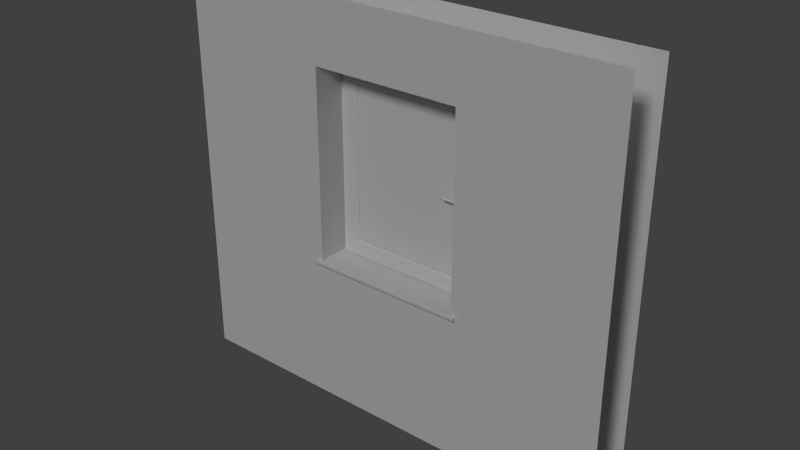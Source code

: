 # Source: Window_Component_BI_Weight_Paint.blend  (saved by Blender 2.74.0; exported with 4.5.12 LTS)
import bpy
from mathutils import Matrix  # noqa: F401  (used for matrix-valued properties, if any)

bpy.ops.wm.read_factory_settings(use_empty=True)
scene = bpy.context.scene
scene.name = 'Scene'

# ---- collections
col_collection_1 = bpy.data.collections.new('Collection 1'); scene.collection.children.link(col_collection_1)

# ---- materials (node trees are filled in below, after node groups)
mat_material_008 = bpy.data.materials.new('Material.008')
mat_material_008.alpha_threshold = 0.0
mat_material_008.use_transparent_shadow = False
mat_material_008.roughness = 0.5
mat_material_008.specular_intensity = 0.0
mat_material_008.line_color = (0.0, 0.0, 0.0, 1.0)
mat_window = bpy.data.materials.new('window')
mat_window.alpha_threshold = 0.0
mat_window.use_transparent_shadow = False
mat_window.roughness = 0.5
mat_window.specular_intensity = 0.2974
mat_window.line_color = (0.0, 0.0, 0.0, 1.0)
mat_window_g2 = bpy.data.materials.new('window.g2')
mat_window_g2.alpha_threshold = 0.0
mat_window_g2.use_transparent_shadow = False
mat_window_g2.roughness = 0.5
mat_window_g2.specular_intensity = 0.2974
mat_window_g2.line_color = (0.0, 0.0, 0.0, 1.0)
mat_window_3 = bpy.data.materials.new('window_3')
mat_window_3.alpha_threshold = 0.0
mat_window_3.use_transparent_shadow = False
mat_window_3.roughness = 0.5
mat_window_3.specular_intensity = 0.04902
mat_window_3.line_color = (0.0, 0.0, 0.0, 1.0)
mat_window_g = bpy.data.materials.new('window_g')
mat_window_g.alpha_threshold = 0.0
mat_window_g.use_transparent_shadow = False
mat_window_g.roughness = 0.5
mat_window_g.specular_intensity = 0.2974
mat_window_g.line_color = (0.0, 0.0, 0.0, 0.03268)

# ---- material node trees

# ---- world
world_world = bpy.data.worlds.new('World'); scene.world = world_world
world_world.color = (0.05088, 0.05088, 0.05088)
world_world.use_sun_shadow = False
world_world.sun_shadow_jitter_overblur = 0.0
world_world.cycles.sampling_method = 'MANUAL'
world_world.cycles.sample_map_resolution = 256

# ---- lights
light_hemi = bpy.data.lights.new('Hemi', 'SUN')
light_hemi.transmission_factor = 0.0
light_hemi.angle = 0.1993
light_hemi.energy = 1.0
light_hemi.shadow_buffer_clip_start = 0.5
light_hemi.shadow_soft_size = 0.1
light_hemi.shadow_cascade_max_distance = 1000.0
light_hemi.cycles.use_multiple_importance_sampling = False

# ---- meshes
me_plane_010 = bpy.data.meshes.new('Plane.010')
me_plane_010.from_pydata([(-0.4673, 0.11, 0.9), (-0.4673, 0.11, 2.1), (0.4673, 0.11, 0.9), (0.4673, 0.11, 2.1), (-0.4673, 0.15, 0.9), (-0.4673, 0.15, 2.1), (0.4673, 0.15, 0.9), (0.4673, 0.15, 2.1), (0.4673, 0.05, 0.9), (-0.4673, 0.05, 0.9), (-0.4673, 0.05, 2.1), (0.4673, 0.05, 2.1), (0.4673, -0.15, 0.9), (-0.4673, -0.15, 0.9), (-0.4673, -0.15, 2.1), (0.4673, -0.15, 2.1), (1.402, -0.15, 2.5), (1.402, -0.15, 0.0), (-1.402, -0.15, 0.0), (-1.402, -0.15, 2.5), (-1.402, 0.15, 0.0), (1.402, 0.15, 0.0), (-1.402, 0.15, 2.5), (1.402, 0.15, 2.5)], [], [(1, 5, 7, 3), (3, 7, 6, 2), (0, 2, 6, 4), (1, 0, 4, 5), (8, 9, 13, 12), (8, 12, 15, 11), (9, 10, 14, 13), (11, 15, 14, 10), (16, 19, 14, 15), (17, 12, 13, 18), (4, 6, 21, 20), (5, 22, 23, 7), (17, 16, 15, 12), (6, 7, 23, 21), (4, 20, 22, 5), (18, 13, 14, 19)])
me_plane_010.materials.append(mat_material_008)
me_plane_010.use_remesh_preserve_volume = False
me_plane_010.use_remesh_preserve_attributes = False
me_plane_010.use_mirror_vertex_groups = False
me_plane_010.use_paint_bone_selection = False
me_plane_010.use_paint_mask = True
me_plane_010.update()
me_plane_001 = bpy.data.meshes.new('Plane.001')
me_plane_001.from_pydata([(0.4953, -0.14, -0.6022), (-0.4953, -0.14, -0.6022), (0.4953, -0.14, -0.5778), (-0.4953, -0.14, -0.5778), (-0.4042, 0.08, 0.539), (-0.4038, 0.1315, 0.5387), (-0.3842, 0.1315, -0.5147), (0.4673, 0.08, -0.5978), (-0.3842, 0.1315, 0.519), (-0.3842, 0.14, -0.5147), (-0.3842, 0.14, 0.519), (0.4042, 0.08, 0.539), (0.4042, 0.08, -0.5347), (-0.4042, 0.08, -0.5347), (-0.4038, 0.1315, -0.5344), (0.3842, 0.14, -0.5147), (-0.4673, 0.08, -0.5978), (-0.4673, 0.08, 0.6022), (0.3842, 0.1315, 0.519), (0.3842, 0.1315, -0.5147), (-0.4673, 0.14, -0.5978), (-0.4673, 0.14, 0.6022), (0.3842, 0.14, 0.519), (0.4038, 0.1315, -0.5344), (0.4673, 0.08, 0.6022), (0.4673, 0.14, -0.5978), (0.4038, 0.1315, 0.5387), (0.4673, 0.14, 0.6022), (-0.4245, 0.08025, -0.5367), (-0.4245, 0.08025, -0.5488), (-0.4245, 0.07161, -0.5503), (-0.4245, 0.0679, -0.5488), (-0.4245, 0.06561, -0.5451), (-0.4245, 0.06561, -0.5404), (-0.4245, 0.0679, -0.5367), (-0.4245, 0.07161, -0.5353), (-0.4358, 0.08025, -0.5367), (-0.4358, 0.08025, -0.5488), (-0.4358, 0.07161, -0.5503), (-0.4358, 0.0679, -0.5488), (-0.4358, 0.06561, -0.5451), (-0.4358, 0.06561, -0.5404), (-0.4358, 0.0679, -0.5367), (-0.4358, 0.07161, -0.5353), (-0.4263, 0.06561, -0.5404), (-0.434, 0.06561, -0.5404), (-0.434, 0.06561, -0.5451), (-0.4263, 0.06561, -0.5451), (-0.4263, 0.0679, -0.5367), (-0.434, 0.0679, -0.5367), (-0.4263, 0.07161, -0.5353), (-0.434, 0.07161, -0.5353), (-0.4263, 0.08025, -0.5488), (-0.434, 0.08025, -0.5488), (-0.4263, 0.07161, -0.5503), (-0.434, 0.07161, -0.5503), (-0.434, 0.08025, -0.5367), (-0.4263, 0.08025, -0.5367), (-0.4263, 0.0679, -0.5488), (-0.434, 0.0679, -0.5488), (-0.4263, 0.08025, -0.5404), (-0.434, 0.08025, -0.5404), (-0.4263, 0.07293, -0.5404), (-0.434, 0.07293, -0.5404), (-0.4285, 0.06568, 0.5592), (-0.4374, 0.06996, 0.5572), (-0.4313, 0.06568, 0.5592), (-0.4336, 0.06731, 0.5592), (-0.4344, 0.06996, 0.5592), (-0.4374, 0.06996, 0.4875), (-0.4323, 0.06282, 0.4875), (-0.436, 0.06555, 0.5572), (-0.436, 0.06555, 0.4875), (-0.4326, 0.06182, 0.5562), (-0.4326, 0.06182, 0.5379), (-0.4273, 0.06182, 0.5562), (-0.4276, 0.06282, 0.4875), (-0.4273, 0.06182, 0.5379), (-0.4239, 0.06555, 0.5572), (-0.4224, 0.06996, 0.5572), (-0.423, 0.07498, 0.5562), (-0.423, 0.07498, 0.5379), (-0.4276, 0.07709, 0.5572), (-0.4273, 0.07809, 0.4865), (-0.4323, 0.07709, 0.5572), (-0.4369, 0.07498, 0.5562), (-0.4369, 0.07498, 0.5379), (-0.4369, 0.06493, 0.5379), (-0.4374, 0.06996, 0.5369), (-0.4239, 0.07436, 0.4875), (-0.4276, 0.07709, 0.5369), (-0.436, 0.07436, 0.4875), (-0.4263, 0.06731, 0.5592), (-0.4254, 0.06996, 0.5592), (-0.4263, 0.0726, 0.5592), (-0.4285, 0.07424, 0.5592), (-0.4313, 0.07424, 0.5592), (-0.4336, 0.0726, 0.5592), (-0.4285, 0.06996, 0.5592), (-0.4313, 0.06996, 0.5592), (-0.4336, 0.0726, 0.4652), (-0.4313, 0.07424, 0.4652), (-0.4285, 0.07424, 0.4652), (-0.4263, 0.0726, 0.4652), (-0.4254, 0.06996, 0.4652), (-0.4263, 0.06731, 0.4652), (-0.436, 0.07436, 0.4672), (-0.4323, 0.07709, 0.4672), (-0.4276, 0.07709, 0.4672), (-0.4239, 0.07436, 0.4672), (-0.4224, 0.06996, 0.4672), (-0.4239, 0.06555, 0.4672), (-0.4276, 0.06282, 0.4672), (-0.4323, 0.06282, 0.4672), (-0.436, 0.06555, 0.4672), (-0.4344, 0.06996, 0.4652), (-0.4336, 0.06731, 0.4652), (-0.4313, 0.06568, 0.4652), (-0.4374, 0.06996, 0.4672), (-0.4285, 0.06568, 0.4652), (-0.4285, 0.06996, 0.4652), (-0.4313, 0.06996, 0.4652), (-0.4385, 0.06996, 0.4865), (-0.4369, 0.06493, 0.4865), (-0.4369, 0.06493, 0.5562), (-0.4385, 0.06996, 0.5562), (-0.4323, 0.06282, 0.5572), (-0.4276, 0.06282, 0.5369), (-0.4323, 0.06282, 0.5369), (-0.4276, 0.06282, 0.5572), (-0.423, 0.06493, 0.5562), (-0.4214, 0.06996, 0.5562), (-0.4239, 0.07436, 0.5572), (-0.4273, 0.07809, 0.5562), (-0.4326, 0.07809, 0.5562), (-0.436, 0.07436, 0.5572), (-0.436, 0.07436, 0.5369), (-0.4385, 0.06996, 0.5379), (-0.4214, 0.06996, 0.4865), (-0.423, 0.06493, 0.4865), (-0.4214, 0.06996, 0.5379), (-0.423, 0.06493, 0.5379), (-0.423, 0.07498, 0.4865), (-0.4326, 0.07809, 0.5379), (-0.4273, 0.07809, 0.5379), (-0.4326, 0.07809, 0.4865), (-0.4369, 0.07498, 0.4865), (-0.4273, 0.07809, 0.4682), (-0.423, 0.07498, 0.4682), (-0.4214, 0.06996, 0.4682), (-0.423, 0.06493, 0.4682), (-0.4273, 0.06182, 0.4682), (-0.4326, 0.06182, 0.4682), (-0.4369, 0.06493, 0.4682), (-0.4385, 0.06996, 0.4682), (-0.4326, 0.07809, 0.4682), (-0.4369, 0.07498, 0.4682), (-0.4273, 0.06182, 0.4865), (-0.4326, 0.06182, 0.4865), (-0.436, 0.06555, 0.5369), (-0.4239, 0.07436, 0.5369), (-0.4276, 0.07709, 0.4875), (-0.4224, 0.06996, 0.4875), (-0.4239, 0.06555, 0.4875), (-0.4224, 0.06996, 0.5369), (-0.4239, 0.06555, 0.5369), (-0.4323, 0.07709, 0.5369), (-0.4323, 0.07709, 0.4875), (-0.4394, 0.08013, 0.5589), (-0.4394, 0.08013, 0.4654), (-0.4394, 0.07809, 0.5375), (-0.4394, 0.07809, 0.4868), (-0.4223, 0.07809, 0.5375), (-0.4223, 0.07809, 0.4868), (-0.4223, 0.08013, 0.5589), (-0.4223, 0.08013, 0.4654), (-0.4223, 0.07491, 0.5589), (-0.4394, 0.07491, 0.5589), (-0.4223, 0.07491, 0.4654), (-0.4394, 0.07491, 0.4654), (-0.4394, 0.07491, 0.5375), (-0.4394, 0.07491, 0.4868), (-0.4223, 0.07491, 0.5375), (-0.4223, 0.07491, 0.4868), (-0.4953, -0.12, -0.6022), (0.4953, -0.12, -0.6022), (-0.4953, -0.12, -0.5778), (0.4953, -0.12, -0.5778), (0.4673, 0.08, -0.5778), (-0.4673, 0.08, -0.5778), (-0.4673, -0.12, -0.5778), (0.4673, -0.14, -0.6022), (-0.4673, -0.14, -0.6022), (-0.4673, -0.14, -0.5778), (0.4673, -0.14, -0.5778), (0.4673, -0.12, -0.6022), (-0.4673, -0.12, -0.6022), (0.4673, -0.12, -0.5778)], [], [(196, 192, 1, 184), (185, 187, 2, 0), (197, 194, 2, 187), (193, 3, 1, 192), (13, 14, 5, 4), (5, 8, 18, 26), (14, 6, 8, 5), (4, 5, 26, 11), (6, 9, 10, 8), (12, 23, 14, 13), (19, 18, 22, 15), (8, 10, 22, 18), (9, 20, 21, 10), (23, 26, 18, 19), (12, 11, 26, 23), (19, 15, 9, 6), (12, 7, 24, 11), (13, 4, 17, 16), (15, 22, 27, 25), (15, 25, 20, 9), (11, 24, 17, 4), (10, 21, 27, 22), (23, 19, 6, 14), (46, 45, 41, 40), (45, 49, 42, 41), (49, 51, 43, 42), (53, 55, 38, 37), (55, 59, 39, 38), (51, 56, 36, 43), (59, 46, 40, 39), (36, 37, 38, 43), (43, 38, 39, 42), (42, 39, 40, 41), (32, 33, 44, 47), (47, 44, 45, 46), (33, 34, 48, 44), (34, 35, 50, 48), (29, 30, 54, 52), (52, 54, 55, 53), (30, 31, 58, 54), (54, 58, 59, 55), (35, 28, 57, 50), (31, 32, 47, 58), (58, 47, 46, 59), (63, 62, 60, 61), (45, 44, 62, 63), (48, 50, 62, 44), (51, 49, 45, 63), (61, 56, 51, 63), (57, 60, 62, 50), (73, 74, 77, 75), (85, 86, 137, 125), (135, 65, 68, 97), (84, 135, 97, 96), (82, 84, 96, 95), (132, 82, 95, 94), (79, 132, 94, 93), (78, 79, 93, 92), (129, 78, 92, 64), (126, 129, 64, 66), (71, 126, 66, 67), (65, 71, 67, 68), (98, 95, 96, 99), (64, 98, 99, 66), (66, 99, 68, 67), (97, 68, 99, 96), (94, 95, 98, 93), (92, 93, 98, 64), (106, 100, 115, 118), (107, 101, 100, 106), (108, 102, 101, 107), (109, 103, 102, 108), (110, 104, 103, 109), (111, 105, 104, 110), (112, 119, 105, 111), (113, 117, 119, 112), (114, 116, 117, 113), (118, 115, 116, 114), (120, 121, 101, 102), (119, 117, 121, 120), (117, 116, 115, 121), (100, 101, 121, 115), (103, 104, 120, 102), (105, 119, 120, 104), (122, 154, 153, 123), (123, 153, 152, 158), (124, 87, 74, 73), (158, 152, 151, 157), (157, 151, 150, 139), (75, 77, 141, 130), (139, 150, 149, 138), (130, 141, 140, 131), (138, 149, 148, 142), (131, 140, 81, 80), (80, 81, 144, 133), (142, 148, 147, 83), (133, 144, 143, 134), (83, 147, 155, 145), (134, 143, 86, 85), (145, 155, 156, 146), (125, 137, 87, 124), (146, 156, 154, 122), (122, 123, 72, 69), (125, 124, 71, 65), (124, 73, 126, 71), (77, 74, 128, 127), (73, 75, 129, 126), (75, 130, 78, 129), (130, 131, 79, 78), (131, 80, 132, 79), (80, 133, 82, 132), (133, 134, 84, 82), (134, 85, 135, 84), (137, 86, 136, 88), (85, 125, 65, 135), (139, 138, 162, 163), (140, 141, 165, 164), (138, 142, 89, 162), (143, 144, 90, 166), (145, 146, 91, 167), (147, 148, 109, 108), (148, 149, 110, 109), (149, 150, 111, 110), (150, 151, 112, 111), (151, 152, 113, 112), (152, 153, 114, 113), (153, 154, 118, 114), (155, 147, 108, 107), (156, 155, 107, 106), (154, 156, 106, 118), (158, 157, 76, 70), (123, 158, 70, 72), (74, 87, 159, 128), (157, 139, 163, 76), (141, 77, 127, 165), (81, 140, 164, 160), (142, 83, 161, 89), (144, 81, 160, 90), (83, 145, 167, 161), (86, 143, 166, 136), (87, 137, 88, 159), (146, 122, 69, 91), (168, 170, 180, 177), (171, 169, 179, 181), (171, 173, 172, 170), (180, 182, 176, 177), (179, 178, 183, 181), (170, 172, 182, 180), (173, 171, 181, 183), (171, 170, 168, 169), (169, 175, 178, 179), (174, 168, 177, 176), (91, 69, 72, 70, 76, 163, 162, 89, 161, 167), (165, 127, 128, 159, 88, 136, 166, 90, 160, 164), (31, 34, 33, 32), (30, 35, 34, 31), (29, 28, 35, 30), (13, 16, 7, 12), (1, 3, 186, 184), (185, 0, 191, 195), (195, 191, 192, 196), (2, 194, 191, 0), (194, 193, 192, 191), (189, 190, 197, 188), (186, 3, 193, 190), (190, 193, 194, 197)])
me_plane_001.polygons.foreach_set('use_smooth', [1, 1, 1, 1, 0, 0, 0, 0, 0, 0, 0, 0, 0, 0, 0, 0, 0, 0, 0, 0, 0, 0, 0, 1, 1, 1, 1, 1, 1, 1, 1, 1, 1, 1, 1, 1, 1, 1, 1, 1, 1, 1, 1, 1, 1, 1, 1, 1, 1, 1, 1, 1, 1, 1, 1, 1, 1, 1, 1, 1, 1, 1, 1, 1, 1, 1, 1, 1, 1, 1, 1, 1, 1, 1, 1, 1, 1, 1, 1, 1, 1, 1, 1, 1, 1, 1, 1, 1, 1, 1, 1, 1, 1, 1, 1, 1, 1, 1, 1, 1, 1, 1, 1, 1, 1, 1, 1, 1, 1, 1, 1, 1, 1, 1, 1, 1, 1, 1, 1, 1, 1, 1, 1, 1, 1, 1, 1, 1, 1, 1, 1, 1, 1, 1, 1, 1, 1, 1, 1, 1, 1, 1, 0, 0, 0, 0, 0, 0, 0, 0, 0, 0, 1, 1, 1, 1, 1, 0, 1, 1, 1, 1, 1, 1, 1, 1])
me_plane_001.polygons.foreach_set('material_index', [2, 2, 2, 2, 0, 0, 0, 0, 0, 0, 0, 0, 0, 0, 0, 0, 0, 0, 0, 0, 0, 0, 0, 1, 1, 1, 1, 1, 1, 1, 1, 1, 1, 1, 1, 1, 1, 1, 1, 1, 1, 1, 1, 1, 1, 1, 1, 1, 1, 1, 1, 1, 1, 1, 1, 1, 1, 1, 1, 1, 1, 1, 1, 1, 1, 1, 1, 1, 1, 1, 1, 1, 1, 1, 1, 1, 1, 1, 1, 1, 1, 1, 1, 1, 1, 1, 1, 1, 1, 1, 1, 1, 1, 1, 1, 1, 1, 1, 1, 1, 1, 1, 1, 1, 1, 1, 1, 1, 1, 1, 1, 1, 1, 1, 1, 1, 1, 1, 1, 1, 1, 1, 1, 1, 1, 1, 1, 1, 1, 1, 1, 1, 1, 1, 1, 1, 1, 1, 1, 1, 1, 1, 1, 1, 1, 1, 1, 1, 1, 1, 1, 1, 1, 1, 1, 1, 1, 0, 2, 2, 2, 2, 2, 2, 2, 2])
_k = set([(28, 35), (29, 30), (30, 31), (31, 32), (32, 33), (33, 34), (33, 44), (34, 35), (36, 43), (37, 38), (38, 39), (39, 40), (40, 41), (41, 42), (41, 45), (42, 43), (44, 45), (44, 48), (44, 62), (45, 49), (45, 63), (48, 50), (49, 51), (50, 57), (51, 56), (56, 61), (57, 60), (60, 62), (61, 63), (64, 66), (64, 92), (65, 71), (65, 135), (66, 67), (67, 68), (68, 97), (69, 72), (69, 91), (70, 72), (70, 76), (71, 126), (73, 75), (73, 124), (74, 77), (74, 87), (75, 130), (76, 163), (77, 141), (78, 79), (78, 129), (79, 132), (80, 131), (80, 133), (81, 140), (81, 144), (82, 84), (82, 132), (83, 142), (83, 145), (84, 135), (85, 125), (85, 134), (86, 137), (86, 143), (87, 137), (88, 136), (88, 159), (89, 161), (89, 162), (90, 160), (90, 166), (91, 167), (92, 93), (93, 94), (94, 95), (95, 96), (96, 97), (100, 101), (100, 115), (101, 102), (102, 103), (103, 104), (104, 105), (105, 119), (106, 107), (106, 118), (107, 108), (108, 109), (109, 110), (110, 111), (111, 112), (112, 113), (113, 114), (114, 118), (115, 116), (116, 117), (117, 119), (122, 123), (122, 146), (123, 158), (124, 125), (126, 129), (127, 128), (127, 165), (128, 159), (130, 131), (133, 134), (136, 166), (138, 139), (138, 142), (139, 157), (140, 141), (143, 144), (145, 146), (147, 148), (147, 155), (148, 149), (149, 150), (150, 151), (151, 152), (152, 153), (153, 154), (154, 156), (155, 156), (157, 158), (160, 164), (161, 167), (162, 163), (164, 165), (168, 174), (169, 175), (176, 177), (178, 179)])
me_plane_001.attributes.new('sharp_edge', 'BOOLEAN', 'EDGE').data.foreach_set('value', [ (min(e.vertices), max(e.vertices)) in _k for e in me_plane_001.edges])
_k = {(1, 192): 1.0, (1, 184): 1.0, (3, 186): 1.0, (0, 2): 1.0, (1, 3): 1.0, (2, 194): 1.0, (4, 13): 1.0, (5, 14): 1.0, (4, 5): 1.0, (5, 8): 1.0, (7, 24): 1.0, (10, 22): 1.0, (8, 10): 1.0, (6, 9): 1.0, (13, 14): 1.0, (14, 23): 1.0, (6, 8): 1.0, (6, 19): 1.0, (9, 15): 1.0, (6, 14): 1.0, (9, 10): 1.0, (7, 12): 1.0, (16, 17): 1.0, (12, 23): 1.0, (11, 12): 1.0, (17, 24): 1.0, (20, 25): 1.0, (20, 21): 1.0, (10, 21): 1.0, (9, 20): 1.0, (18, 19): 1.0, (15, 19): 1.0, (7, 16): 1.0, (8, 18): 1.0, (5, 26): 1.0, (21, 27): 1.0, (22, 27): 1.0, (25, 27): 1.0, (15, 25): 1.0, (11, 24): 1.0, (11, 26): 1.0, (4, 17): 1.0, (18, 26): 1.0, (23, 26): 1.0, (18, 22): 1.0, (19, 23): 1.0, (15, 22): 1.0, (4, 11): 1.0, (29, 30): 1.0, (30, 31): 1.0, (31, 32): 1.0, (32, 33): 1.0, (33, 34): 1.0, (34, 35): 1.0, (28, 35): 1.0, (37, 38): 1.0, (38, 39): 1.0, (39, 40): 1.0, (40, 41): 1.0, (41, 42): 1.0, (42, 43): 1.0, (36, 43): 1.0, (41, 45): 1.0, (37, 53): 1.0, (28, 57): 1.0, (36, 37): 1.0, (33, 44): 1.0, (44, 45): 1.0, (29, 52): 1.0, (52, 53): 1.0, (36, 56): 1.0, (44, 47): 1.0, (45, 46): 1.0, (44, 48): 1.0, (45, 49): 1.0, (48, 50): 1.0, (49, 51): 1.0, (52, 54): 1.0, (53, 55): 1.0, (54, 58): 1.0, (55, 59): 1.0, (50, 57): 1.0, (51, 56): 1.0, (47, 58): 1.0, (46, 59): 1.0, (60, 61): 1.0, (60, 62): 1.0, (45, 63): 1.0, (44, 62): 1.0, (61, 63): 1.0, (56, 61): 1.0, (57, 60): 1.0, (64, 66): 1.0, (66, 67): 1.0, (67, 68): 1.0, (69, 72): 1.0, (65, 71): 1.0, (71, 126): 1.0, (127, 128): 1.0, (126, 129): 1.0, (78, 129): 1.0, (78, 79): 1.0, (79, 132): 1.0, (82, 132): 1.0, (82, 84): 1.0, (84, 135): 1.0, (88, 136): 1.0, (65, 135): 1.0, (162, 163): 1.0, (164, 165): 1.0, (89, 162): 1.0, (90, 166): 1.0, (91, 167): 1.0, (64, 92): 1.0, (92, 93): 1.0, (93, 94): 1.0, (94, 95): 1.0, (95, 96): 1.0, (96, 97): 1.0, (68, 97): 1.0, (108, 109): 1.0, (109, 110): 1.0, (110, 111): 1.0, (111, 112): 1.0, (112, 113): 1.0, (113, 114): 1.0, (114, 118): 1.0, (115, 116): 1.0, (116, 117): 1.0, (117, 119): 1.0, (107, 108): 1.0, (106, 107): 1.0, (106, 118): 1.0, (105, 119): 1.0, (104, 105): 1.0, (103, 104): 1.0, (102, 103): 1.0, (101, 102): 1.0, (100, 101): 1.0, (100, 115): 1.0, (70, 76): 1.0, (70, 72): 1.0, (128, 159): 1.0, (76, 163): 1.0, (127, 165): 1.0, (160, 164): 1.0, (89, 161): 1.0, (90, 160): 1.0, (161, 167): 1.0, (136, 166): 1.0, (88, 159): 1.0, (69, 91): 1.0, (122, 123): 1.0, (124, 125): 1.0, (73, 124): 1.0, (74, 77): 1.0, (73, 75): 1.0, (75, 130): 1.0, (130, 131): 1.0, (80, 131): 1.0, (80, 133): 1.0, (133, 134): 1.0, (85, 134): 1.0, (86, 137): 1.0, (85, 125): 1.0, (138, 139): 1.0, (140, 141): 1.0, (138, 142): 1.0, (143, 144): 1.0, (145, 146): 1.0, (147, 148): 1.0, (148, 149): 1.0, (149, 150): 1.0, (150, 151): 1.0, (151, 152): 1.0, (152, 153): 1.0, (153, 154): 1.0, (147, 155): 1.0, (155, 156): 1.0, (154, 156): 1.0, (157, 158): 1.0, (123, 158): 1.0, (74, 87): 1.0, (139, 157): 1.0, (77, 141): 1.0, (81, 140): 1.0, (83, 142): 1.0, (81, 144): 1.0, (83, 145): 1.0, (86, 143): 1.0, (87, 137): 1.0, (122, 146): 1.0, (169, 171): 1.0, (168, 170): 1.0, (170, 171): 1.0, (172, 173): 1.0, (171, 173): 1.0, (170, 172): 1.0, (176, 177): 1.0, (178, 179): 1.0, (179, 181): 1.0, (178, 183): 1.0, (177, 180): 1.0, (176, 182): 1.0, (181, 183): 1.0, (180, 182): 1.0, (169, 179): 1.0, (171, 181): 1.0, (170, 180): 1.0, (168, 177): 1.0, (172, 182): 1.0, (173, 183): 1.0, (168, 174): 1.0, (169, 175): 1.0, (168, 169): 1.0, (175, 178): 1.0, (174, 176): 1.0, (28, 29): 1.0, (13, 16): 1.0, (12, 13): 1.0, (0, 185): 1.0, (2, 187): 1.0, (184, 196): 1.0, (185, 187): 1.0, (184, 186): 1.0, (187, 197): 1.0, (188, 189): 1.0, (189, 190): 1.0, (0, 191): 1.0, (191, 192): 1.0, (3, 193): 1.0, (193, 194): 1.0, (185, 195): 1.0, (195, 196): 1.0, (188, 197): 1.0, (190, 197): 1.0, (186, 190): 1.0}
me_plane_001.attributes.new('crease_edge', 'FLOAT', 'EDGE').data.foreach_set('value', [_k.get((min(e.vertices), max(e.vertices)), 0.0) for e in me_plane_001.edges])
_uv = me_plane_001.uv_layers.new(name='UVMap.001')
_uv.uv.foreach_set('vector', [0.8035, 0.3363, 0.7983, 0.3363, 0.7983, 0.329, 0.8035, 0.329, 0.8035, 0.587, 0.8035, 0.5934, 0.7983, 0.5934, 0.7983, 0.587, 0.7868, 0.5797, 0.792, 0.5797, 0.792, 0.587, 0.7868, 0.587, 0.792, 0.3363, 0.792, 0.329, 0.7983, 0.329, 0.7983, 0.3363, 0.8453, 0.5585, 0.8652, 0.5587, 0.8652, 0.9719, 0.8454, 0.9721, 0.7715, 0.9679, 0.764, 0.9603, 0.764, 0.6644, 0.7715, 0.6568, 0.8652, 0.5587, 0.8728, 0.5662, 0.8728, 0.9644, 0.8652, 0.9719, 0.7914, 0.968, 0.7715, 0.9679, 0.7715, 0.6568, 0.7914, 0.6567, 0.8728, 0.5662, 0.876, 0.5662, 0.876, 0.9644, 0.8728, 0.9644, 0.6652, 0.6567, 0.6851, 0.6568, 0.6851, 0.9679, 0.6652, 0.968, 0.9441, 0.5662, 0.9441, 0.9644, 0.9408, 0.9644, 0.9408, 0.5662, 0.764, 0.9603, 0.7607, 0.9603, 0.7607, 0.6644, 0.764, 0.6644, 0.876, 0.5662, 0.908, 0.5342, 0.908, 0.9964, 0.876, 0.9644, 0.9516, 0.5587, 0.9516, 0.9719, 0.9441, 0.9644, 0.9441, 0.5662, 0.9715, 0.5585, 0.9715, 0.9721, 0.9516, 0.9719, 0.9516, 0.5587, 0.6927, 0.6644, 0.6959, 0.6644, 0.6959, 0.9603, 0.6927, 0.9603, 0.9715, 0.5585, 0.9958, 0.5342, 0.9958, 0.9964, 0.9715, 0.9721, 0.8453, 0.5585, 0.8454, 0.9721, 0.821, 0.9964, 0.821, 0.5342, 0.9408, 0.5662, 0.9408, 0.9644, 0.9088, 0.9964, 0.9088, 0.5342, 0.6959, 0.6644, 0.7279, 0.6324, 0.7279, 0.9923, 0.6959, 0.9603, 0.7914, 0.6567, 0.8157, 0.6324, 0.8157, 0.9923, 0.7914, 0.968, 0.7607, 0.9603, 0.7287, 0.9923, 0.7287, 0.6324, 0.7607, 0.6644, 0.6851, 0.6568, 0.6927, 0.6644, 0.6927, 0.9603, 0.6851, 0.9679, 0.711, 0.5818, 0.711, 0.5915, 0.7072, 0.5915, 0.7072, 0.5818, 0.711, 0.5915, 0.711, 0.6008, 0.7072, 0.6008, 0.7072, 0.5915, 0.711, 0.6008, 0.711, 0.6092, 0.7072, 0.6092, 0.7072, 0.6008, 0.711, 0.5456, 0.711, 0.5641, 0.7072, 0.5641, 0.7073, 0.5456, 0.711, 0.5641, 0.711, 0.5725, 0.7072, 0.5725, 0.7072, 0.5641, 0.711, 0.6092, 0.7111, 0.6277, 0.7073, 0.6277, 0.7072, 0.6092, 0.711, 0.5725, 0.711, 0.5818, 0.7072, 0.5818, 0.7072, 0.5725, 0.5602, 0.602, 0.5602, 0.5764, 0.5784, 0.5734, 0.5784, 0.605, 0.5784, 0.605, 0.5784, 0.5734, 0.5862, 0.5764, 0.5862, 0.602, 0.5862, 0.602, 0.5862, 0.5764, 0.5911, 0.5843, 0.5911, 0.5941, 0.731, 0.5818, 0.731, 0.5916, 0.7272, 0.5916, 0.7272, 0.5818, 0.7272, 0.5818, 0.7272, 0.5916, 0.711, 0.5915, 0.711, 0.5818, 0.731, 0.5916, 0.731, 0.6008, 0.7273, 0.6008, 0.7272, 0.5916, 0.731, 0.6008, 0.731, 0.6092, 0.7273, 0.6092, 0.7273, 0.6008, 0.7311, 0.5456, 0.731, 0.5641, 0.7273, 0.5641, 0.7273, 0.5456, 0.7273, 0.5456, 0.7273, 0.5641, 0.711, 0.5641, 0.711, 0.5456, 0.731, 0.5641, 0.731, 0.5725, 0.7273, 0.5725, 0.7273, 0.5641, 0.7273, 0.5641, 0.7273, 0.5725, 0.711, 0.5725, 0.711, 0.5641, 0.731, 0.6092, 0.7311, 0.6277, 0.7273, 0.6277, 0.7273, 0.6092, 0.731, 0.5725, 0.731, 0.5818, 0.7272, 0.5818, 0.7273, 0.5725, 0.7273, 0.5725, 0.7272, 0.5818, 0.711, 0.5818, 0.711, 0.5725, 0.5777, 0.7832, 0.5777, 0.767, 0.5932, 0.767, 0.5932, 0.7832, 0.5623, 0.7832, 0.5623, 0.767, 0.5777, 0.767, 0.5777, 0.7832, 0.1376, 0.7527, 0.1454, 0.7497, 0.1482, 0.7606, 0.1327, 0.7607, 0.3747, 0.7444, 0.3675, 0.7402, 0.364, 0.7316, 0.3792, 0.7341, 0.3945, 0.7366, 0.3932, 0.7444, 0.3747, 0.7444, 0.3792, 0.7341, 0.1636, 0.7527, 0.1636, 0.7606, 0.1482, 0.7606, 0.1454, 0.7497, 0.4929, 0.6293, 0.4929, 0.5907, 0.5041, 0.5907, 0.5041, 0.6293, 0.4594, 0.6293, 0.4594, 0.5907, 0.4706, 0.5907, 0.4706, 0.6293, 0.6409, 0.571, 0.6384, 0.5613, 0.6458, 0.5617, 0.6472, 0.567, 0.6485, 0.5774, 0.6409, 0.571, 0.6472, 0.567, 0.6515, 0.5705, 0.6584, 0.5786, 0.6485, 0.5774, 0.6515, 0.5705, 0.6571, 0.571, 0.6676, 0.5741, 0.6584, 0.5786, 0.6571, 0.571, 0.6624, 0.568, 0.6718, 0.5616, 0.6697, 0.5717, 0.6624, 0.568, 0.664, 0.5622, 0.6682, 0.5521, 0.6718, 0.5616, 0.664, 0.5622, 0.6622, 0.5568, 0.6599, 0.5464, 0.6682, 0.5521, 0.6622, 0.5568, 0.6576, 0.5536, 0.65, 0.5464, 0.6599, 0.5464, 0.6576, 0.5536, 0.6522, 0.5536, 0.6418, 0.552, 0.65, 0.5464, 0.6522, 0.5536, 0.6477, 0.5566, 0.6384, 0.5613, 0.6418, 0.552, 0.6477, 0.5566, 0.6458, 0.5617, 0.6576, 0.5622, 0.6571, 0.571, 0.6515, 0.5705, 0.652, 0.562, 0.6576, 0.5536, 0.6576, 0.5622, 0.652, 0.562, 0.6522, 0.5536, 0.6522, 0.5536, 0.652, 0.562, 0.6458, 0.5617, 0.6477, 0.5566, 0.6472, 0.567, 0.6458, 0.5617, 0.652, 0.562, 0.6515, 0.5705, 0.6624, 0.568, 0.6571, 0.571, 0.6576, 0.5622, 0.664, 0.5622, 0.6622, 0.5568, 0.664, 0.5622, 0.6576, 0.5622, 0.6576, 0.5536, 0.6446, 0.5011, 0.6491, 0.5071, 0.646, 0.5116, 0.6389, 0.5093, 0.6539, 0.4977, 0.6543, 0.5052, 0.6491, 0.5071, 0.6446, 0.5011, 0.6636, 0.5001, 0.6598, 0.5067, 0.6543, 0.5052, 0.6539, 0.4977, 0.6707, 0.5075, 0.6636, 0.5114, 0.6598, 0.5067, 0.6636, 0.5001, 0.6703, 0.5207, 0.6632, 0.5174, 0.6636, 0.5114, 0.6718, 0.5105, 0.6636, 0.5283, 0.6596, 0.5218, 0.6632, 0.5174, 0.6703, 0.5207, 0.6539, 0.5308, 0.6542, 0.5233, 0.6596, 0.5218, 0.6636, 0.5283, 0.6446, 0.5273, 0.6491, 0.5214, 0.6542, 0.5233, 0.6539, 0.5308, 0.6388, 0.5192, 0.6459, 0.517, 0.6491, 0.5214, 0.6446, 0.5273, 0.6389, 0.5093, 0.646, 0.5116, 0.6459, 0.517, 0.6388, 0.5192, 0.6572, 0.5152, 0.6518, 0.5134, 0.6543, 0.5052, 0.6598, 0.5067, 0.6542, 0.5233, 0.6491, 0.5214, 0.6518, 0.5134, 0.6572, 0.5152, 0.6491, 0.5214, 0.6459, 0.517, 0.646, 0.5116, 0.6518, 0.5134, 0.6491, 0.5071, 0.6543, 0.5052, 0.6518, 0.5134, 0.646, 0.5116, 0.6636, 0.5114, 0.6632, 0.5174, 0.6572, 0.5152, 0.6598, 0.5067, 0.6596, 0.5218, 0.6542, 0.5233, 0.6572, 0.5152, 0.6632, 0.5174, 0.5203, 0.9965, 0.5203, 0.9606, 0.5306, 0.9606, 0.5306, 0.9965, 0.5306, 0.9965, 0.5306, 0.9606, 0.541, 0.9606, 0.541, 0.9965, 0.4817, 0.6293, 0.4817, 0.5907, 0.4929, 0.5907, 0.4929, 0.6293, 0.541, 0.9965, 0.541, 0.9606, 0.5514, 0.9606, 0.5514, 0.9965, 0.5514, 0.9965, 0.5514, 0.9606, 0.5617, 0.9606, 0.5617, 0.9965, 0.5041, 0.6293, 0.5041, 0.5907, 0.5152, 0.5907, 0.5152, 0.6293, 0.5617, 0.9965, 0.5617, 0.9606, 0.5721, 0.9606, 0.5721, 0.9965, 0.5152, 0.6293, 0.5152, 0.5907, 0.5264, 0.5907, 0.5264, 0.6293, 0.5721, 0.9965, 0.5721, 0.9606, 0.5825, 0.9606, 0.5825, 0.9965, 0.5264, 0.6293, 0.5264, 0.5907, 0.5375, 0.5907, 0.5375, 0.6293, 0.426, 0.6293, 0.426, 0.5907, 0.4371, 0.5907, 0.4371, 0.6293, 0.4788, 0.9965, 0.4788, 0.9606, 0.4892, 0.9606, 0.4892, 0.9965, 0.4371, 0.6293, 0.4371, 0.5907, 0.4483, 0.5907, 0.4483, 0.6293, 0.4892, 0.9965, 0.4892, 0.9606, 0.4995, 0.9606, 0.4995, 0.9965, 0.4483, 0.6293, 0.4483, 0.5907, 0.4594, 0.5907, 0.4594, 0.6293, 0.4995, 0.9965, 0.4995, 0.9606, 0.5099, 0.9606, 0.5099, 0.9965, 0.4706, 0.6293, 0.4706, 0.5907, 0.4817, 0.5907, 0.4817, 0.6293, 0.5099, 0.9965, 0.5099, 0.9606, 0.5203, 0.9606, 0.5203, 0.9965, 0.746, 0.6209, 0.7496, 0.632, 0.7521, 0.6302, 0.7491, 0.6209, 0.6352, 0.5612, 0.6393, 0.55, 0.6418, 0.552, 0.6384, 0.5613, 0.6393, 0.55, 0.6491, 0.5434, 0.65, 0.5464, 0.6418, 0.552, 0.6666, 0.6222, 0.6555, 0.6259, 0.6555, 0.6228, 0.6648, 0.6197, 0.6491, 0.5434, 0.6609, 0.5434, 0.6599, 0.5464, 0.65, 0.5464, 0.6609, 0.5434, 0.6707, 0.5501, 0.6682, 0.5521, 0.6599, 0.5464, 0.6707, 0.5501, 0.6751, 0.5613, 0.6718, 0.5616, 0.6682, 0.5521, 0.6751, 0.5613, 0.6727, 0.5731, 0.6697, 0.5717, 0.6718, 0.5616, 0.6696, 0.5767, 0.6589, 0.5818, 0.6584, 0.5786, 0.6676, 0.5741, 0.6589, 0.5818, 0.6472, 0.5803, 0.6485, 0.5774, 0.6584, 0.5786, 0.6472, 0.5803, 0.6382, 0.5727, 0.6409, 0.571, 0.6485, 0.5774, 0.6375, 0.6129, 0.6375, 0.6012, 0.6405, 0.6022, 0.6405, 0.6119, 0.6382, 0.5727, 0.6352, 0.5612, 0.6384, 0.5613, 0.6409, 0.571, 0.7802, 0.632, 0.7838, 0.621, 0.7807, 0.621, 0.7777, 0.6302, 0.6735, 0.6012, 0.6734, 0.6128, 0.6705, 0.6118, 0.6705, 0.6021, 0.7838, 0.621, 0.7805, 0.61, 0.7777, 0.6116, 0.7807, 0.621, 0.6443, 0.5918, 0.6553, 0.5882, 0.6554, 0.5913, 0.6462, 0.5943, 0.7591, 0.603, 0.7496, 0.6098, 0.7521, 0.6117, 0.76, 0.606, 0.6652, 0.4973, 0.6735, 0.5058, 0.6707, 0.5075, 0.6636, 0.5001, 0.6751, 0.5102, 0.6733, 0.5221, 0.6703, 0.5207, 0.6718, 0.5105, 0.6733, 0.5221, 0.6652, 0.5311, 0.6636, 0.5283, 0.6703, 0.5207, 0.6652, 0.5311, 0.6537, 0.5339, 0.6539, 0.5308, 0.6636, 0.5283, 0.6537, 0.5339, 0.6426, 0.5298, 0.6446, 0.5273, 0.6539, 0.5308, 0.6426, 0.5298, 0.6358, 0.5202, 0.6388, 0.5192, 0.6446, 0.5273, 0.6358, 0.5202, 0.6358, 0.5083, 0.6389, 0.5093, 0.6388, 0.5192, 0.6537, 0.4945, 0.6652, 0.4973, 0.6636, 0.5001, 0.6539, 0.4977, 0.6427, 0.4986, 0.6537, 0.4945, 0.6539, 0.4977, 0.6446, 0.5011, 0.6358, 0.5083, 0.6427, 0.4986, 0.6446, 0.5011, 0.6389, 0.5093, 0.7591, 0.6389, 0.7707, 0.6389, 0.7698, 0.6359, 0.76, 0.6359, 0.7496, 0.632, 0.7591, 0.6389, 0.76, 0.6359, 0.7521, 0.6302, 0.6555, 0.6259, 0.6444, 0.6223, 0.6462, 0.6198, 0.6555, 0.6228, 0.7707, 0.6389, 0.7802, 0.632, 0.7777, 0.6302, 0.7698, 0.6359, 0.6734, 0.6128, 0.6666, 0.6222, 0.6648, 0.6197, 0.6705, 0.6118, 0.6669, 0.5918, 0.6735, 0.6012, 0.6705, 0.6021, 0.6648, 0.5941, 0.78, 0.6095, 0.7706, 0.603, 0.7697, 0.606, 0.7777, 0.6116, 0.6553, 0.5882, 0.6663, 0.5914, 0.6648, 0.5941, 0.6554, 0.5913, 0.7706, 0.603, 0.7591, 0.603, 0.76, 0.606, 0.7697, 0.606, 0.6375, 0.6012, 0.6443, 0.5918, 0.6462, 0.5943, 0.6405, 0.6022, 0.6444, 0.6223, 0.6375, 0.6129, 0.6405, 0.6119, 0.6462, 0.6198, 0.7496, 0.6098, 0.746, 0.6209, 0.7491, 0.6209, 0.7521, 0.6117, 0.5926, 0.926, 0.5979, 0.9311, 0.5797, 0.9311, 0.5797, 0.926, 0.5979, 0.8241, 0.5926, 0.8291, 0.5797, 0.8291, 0.5797, 0.8241, 0.5979, 0.8241, 0.634, 0.8241, 0.634, 0.9311, 0.5979, 0.9311, 0.5979, 0.9379, 0.634, 0.9379, 0.634, 0.983, 0.5979, 0.983, 0.5979, 0.7723, 0.634, 0.7723, 0.634, 0.8174, 0.5979, 0.8174, 0.5979, 0.9311, 0.634, 0.9311, 0.634, 0.9379, 0.5979, 0.9379, 0.634, 0.8241, 0.5979, 0.8241, 0.5979, 0.8174, 0.634, 0.8174, 0.5979, 0.8241, 0.5979, 0.9311, 0.5926, 0.926, 0.5926, 0.8291, 0.5979, 0.7612, 0.634, 0.7612, 0.634, 0.7723, 0.5979, 0.7723, 0.634, 0.994, 0.5979, 0.994, 0.5979, 0.983, 0.634, 0.983, 0.7521, 0.6117, 0.7491, 0.6209, 0.7521, 0.6302, 0.76, 0.6359, 0.7698, 0.6359, 0.7777, 0.6302, 0.7807, 0.621, 0.7777, 0.6116, 0.7697, 0.606, 0.76, 0.606, 0.6705, 0.6118, 0.6648, 0.6197, 0.6555, 0.6228, 0.6462, 0.6198, 0.6405, 0.6119, 0.6405, 0.6022, 0.6462, 0.5943, 0.6554, 0.5913, 0.6648, 0.5941, 0.6705, 0.6021, 0.5603, 0.6162, 0.5603, 0.6418, 0.5554, 0.6339, 0.5554, 0.6241, 0.5681, 0.6132, 0.5681, 0.6448, 0.5603, 0.6418, 0.5603, 0.6162, 0.5863, 0.6162, 0.5863, 0.6418, 0.5681, 0.6448, 0.5681, 0.6132, 0.6652, 0.968, 0.6409, 0.9923, 0.6409, 0.6324, 0.6652, 0.6567, 0.7983, 0.329, 0.7983, 0.3227, 0.8035, 0.3227, 0.8035, 0.329, 0.8035, 0.587, 0.7983, 0.587, 0.7983, 0.5797, 0.8035, 0.5797, 0.8035, 0.5797, 0.7983, 0.5797, 0.7983, 0.3363, 0.8035, 0.3363, 0.792, 0.587, 0.792, 0.5797, 0.7983, 0.5797, 0.7983, 0.587, 0.792, 0.5797, 0.792, 0.3363, 0.7983, 0.3363, 0.7983, 0.5797, 0.7347, 0.3363, 0.7868, 0.3363, 0.7868, 0.5797, 0.7347, 0.5797, 0.7868, 0.329, 0.792, 0.329, 0.792, 0.3363, 0.7868, 0.3363, 0.7868, 0.3363, 0.792, 0.3363, 0.792, 0.5797, 0.7868, 0.5797])
me_plane_001.materials.append(mat_window)
me_plane_001.materials.append(mat_window_g2)
me_plane_001.materials.append(mat_window_3)
me_plane_001.use_remesh_preserve_volume = False
me_plane_001.use_remesh_preserve_attributes = False
me_plane_001.use_mirror_vertex_groups = False
me_plane_001.use_paint_bone_selection = False
me_plane_001.use_paint_mask = True
me_plane_001.update()
me_plane_012 = bpy.data.meshes.new('Plane.012')
me_plane_012.from_pydata([(5.96e-08, -7.456e-09, 0.0113), (-0.007993, -6.047e-09, 0.007993), (-0.0113, -4.914e-09, -5.96e-08), (-0.007993, -3.245e-09, -0.007993), (5.96e-08, -3.72e-09, -0.0113), (0.007993, -4.198e-09, -0.007993), (0.0113, -6.262e-09, -5.96e-08), (0.007993, -6.999e-09, 0.007993), (7.987e-05, -0.01476, 0.0113), (-0.007938, -0.01449, 0.008025), (-0.01127, -0.01438, -5.961e-08), (-0.007938, -0.01449, -0.008025), (7.987e-05, -0.01476, -0.0113), (0.008014, -0.01497, -0.007946), (0.01127, -0.01504, -5.961e-08), (0.008014, -0.01497, 0.007946), (-0.00552, -0.0284, 0.0105), (-0.01078, -0.02311, 0.007509), (-0.01301, -0.02086, -5.961e-08), (-0.01078, -0.02311, -0.007509), (-0.00552, -0.0284, -0.0105), (-0.0003183, -0.03361, -0.007387), (0.001828, -0.03576, -5.962e-08), (-0.0003183, -0.03361, 0.007387), (-0.0217, -0.03282, 0.009047), (-0.02165, -0.02643, 0.006395), (-0.02164, -0.02379, -5.962e-08), (-0.02165, -0.02643, -0.006395), (-0.0217, -0.03282, -0.009047), (-0.02176, -0.03922, -0.006411), (-0.02178, -0.04189, -5.962e-08), (-0.02176, -0.03922, 0.006411), (-0.1116, -0.03283, 0.009051), (-0.1116, -0.02643, 0.0064), (-0.1116, -0.02378, -5.962e-08), (-0.1116, -0.02643, -0.0064), (-0.1116, -0.03283, -0.009051), (-0.1116, -0.03923, -0.0064), (-0.1116, -0.04189, -5.962e-08), (-0.1116, -0.03923, 0.0064), (-0.1217, -0.03283, 0.00672), (-0.1217, -0.02808, 0.004752), (-0.1217, -0.02611, -5.962e-08), (-0.1217, -0.02808, -0.004752), (-0.1217, -0.03283, -0.00672), (-0.1217, -0.03759, -0.004752), (-0.1217, -0.03955, -5.962e-08), (-0.1217, -0.03759, 0.004752), (-0.1217, -0.03283, -0.001537), (-0.1217, -0.03283, -5.962e-08), (-0.1217, -0.03283, 0.001537), (-0.01598, -0.02511, 0.00645), (-0.01684, -0.02295, -5.962e-08), (-0.0136, -0.03063, -0.009845), (-0.0105, -0.03723, -0.007787), (-0.0105, -0.03723, 0.007787), (-0.0136, -0.03063, 0.009845), (-0.01598, -0.02511, -0.00645), (-0.008914, -0.04047, -5.962e-08), (-0.002716, -0.02159, 0.01102), (-0.00911, -0.01895, 0.007426), (-0.00911, -0.01895, -0.007426), (-0.002716, -0.02159, -0.01102), (0.008114, -0.02642, -5.962e-08), (0.004599, -0.0248, 0.008529), (-0.01171, -0.01789, -5.961e-08), (0.004599, -0.0248, -0.008529)], [], [(2, 10, 9, 1), (5, 13, 12, 4), (0, 8, 15, 7), (1, 9, 8, 0), (4, 12, 11, 3), (7, 15, 14, 6), (3, 11, 10, 2), (6, 14, 13, 5), (60, 17, 16, 59), (62, 20, 19, 61), (64, 23, 22, 63), (61, 19, 18, 65), (63, 22, 21, 66), (65, 18, 17, 60), (66, 21, 20, 62), (59, 16, 23, 64), (52, 26, 25, 51), (54, 29, 28, 53), (56, 24, 31, 55), (51, 25, 24, 56), (53, 28, 27, 57), (55, 31, 30, 58), (57, 27, 26, 52), (58, 30, 29, 54), (27, 35, 34, 26), (30, 38, 37, 29), (26, 34, 33, 25), (29, 37, 36, 28), (24, 32, 39, 31), (25, 33, 32, 24), (28, 36, 35, 27), (31, 39, 38, 30), (36, 44, 43, 35), (39, 47, 46, 38), (35, 43, 42, 34), (38, 46, 45, 37), (34, 42, 41, 33), (37, 45, 44, 36), (32, 40, 47, 39), (33, 41, 40, 32), (48, 49, 42, 43), (49, 50, 41, 42), (45, 46, 49, 48), (46, 47, 50, 49), (45, 48, 43, 44), (50, 47, 40, 41), (18, 52, 51, 17), (21, 54, 53, 20), (16, 56, 55, 23), (17, 51, 56, 16), (20, 53, 57, 19), (23, 55, 58, 22), (19, 57, 52, 18), (22, 58, 54, 21), (9, 60, 59, 8), (12, 62, 61, 11), (15, 64, 63, 14), (11, 61, 65, 10), (14, 63, 66, 13), (10, 65, 60, 9), (13, 66, 62, 12), (8, 59, 64, 15)])
me_plane_012.polygons.foreach_set('use_smooth', [True] * 62)
_uv = me_plane_012.uv_layers.new(name='UVMap.001')
_uv.uv.foreach_set('vector', [0.0341, 0.783, 0.02603, 0.783, 0.02603, 0.7782, 0.0341, 0.7782, 0.0341, 0.7595, 0.02603, 0.7595, 0.02603, 0.7554, 0.0341, 0.7554, 0.0341, 0.7736, 0.02603, 0.7736, 0.02603, 0.7691, 0.0341, 0.7691, 0.0341, 0.7782, 0.02603, 0.7782, 0.02603, 0.7736, 0.0341, 0.7736, 0.0341, 0.7554, 0.02603, 0.7554, 0.02603, 0.7512, 0.0341, 0.7512, 0.0341, 0.7691, 0.02603, 0.7691, 0.02603, 0.7643, 0.0341, 0.7643, 0.0341, 0.7512, 0.02603, 0.7512, 0.02603, 0.7463, 0.0341, 0.7463, 0.0341, 0.7643, 0.02603, 0.7643, 0.02603, 0.7595, 0.0341, 0.7595, 0.02271, 0.7782, 0.02038, 0.7782, 0.02038, 0.7736, 0.02271, 0.7736, 0.02271, 0.7554, 0.02038, 0.7554, 0.02038, 0.7512, 0.02271, 0.7512, 0.02271, 0.7691, 0.02038, 0.7691, 0.02038, 0.7643, 0.02271, 0.7643, 0.02271, 0.7512, 0.02038, 0.7512, 0.02038, 0.7463, 0.02271, 0.7463, 0.02271, 0.7643, 0.02038, 0.7643, 0.02038, 0.7595, 0.02271, 0.7595, 0.02271, 0.783, 0.02038, 0.783, 0.02038, 0.7782, 0.02271, 0.7782, 0.02271, 0.7595, 0.02038, 0.7595, 0.02038, 0.7554, 0.02271, 0.7554, 0.02271, 0.7736, 0.02038, 0.7736, 0.02038, 0.7691, 0.02271, 0.7691, 0.01749, 0.783, 0.01335, 0.783, 0.01335, 0.7782, 0.01749, 0.7782, 0.01749, 0.7595, 0.01335, 0.7595, 0.01335, 0.7554, 0.01749, 0.7554, 0.01749, 0.7736, 0.01335, 0.7736, 0.01335, 0.7691, 0.01749, 0.7691, 0.01749, 0.7782, 0.01335, 0.7782, 0.01335, 0.7736, 0.01749, 0.7736, 0.01749, 0.7554, 0.01335, 0.7554, 0.01335, 0.7512, 0.01749, 0.7512, 0.01749, 0.7691, 0.01335, 0.7691, 0.01335, 0.7643, 0.01749, 0.7643, 0.01749, 0.7512, 0.01335, 0.7512, 0.01335, 0.7463, 0.01749, 0.7463, 0.01749, 0.7643, 0.01335, 0.7643, 0.01335, 0.7595, 0.01749, 0.7595, 0.4644, 0.9677, 0.4147, 0.9677, 0.4147, 0.9639, 0.4644, 0.9639, 0.4643, 0.9792, 0.4147, 0.9792, 0.4147, 0.9753, 0.4643, 0.9753, 0.4644, 0.9945, 0.4147, 0.9945, 0.4147, 0.9906, 0.4644, 0.9906, 0.4643, 0.9753, 0.4147, 0.9753, 0.4147, 0.9715, 0.4644, 0.9715, 0.4644, 0.9868, 0.4147, 0.9868, 0.4147, 0.983, 0.4643, 0.983, 0.4644, 0.9906, 0.4147, 0.9906, 0.4147, 0.9868, 0.4644, 0.9868, 0.4644, 0.9715, 0.4147, 0.9715, 0.4147, 0.9677, 0.4644, 0.9677, 0.4643, 0.983, 0.4147, 0.983, 0.4147, 0.9792, 0.4643, 0.9792, 0.4023, 0.9768, 0.4001, 0.9833, 0.3984, 0.9835, 0.3959, 0.9784, 0.4027, 0.9929, 0.4001, 0.9879, 0.4013, 0.9865, 0.4064, 0.9881, 0.3959, 0.9784, 0.3984, 0.9835, 0.3973, 0.985, 0.3923, 0.9833, 0.4064, 0.9881, 0.4013, 0.9865, 0.4014, 0.9846, 0.4064, 0.9819, 0.3923, 0.9833, 0.3973, 0.985, 0.3972, 0.9867, 0.3923, 0.9894, 0.4064, 0.9819, 0.4014, 0.9846, 0.4001, 0.9833, 0.4023, 0.9768, 0.3963, 0.9947, 0.3983, 0.9881, 0.4001, 0.9879, 0.4027, 0.9929, 0.3923, 0.9894, 0.3972, 0.9867, 0.3983, 0.9881, 0.3963, 0.9947, 0.3995, 0.9851, 0.3992, 0.9857, 0.3973, 0.985, 0.3984, 0.9835, 0.3992, 0.9857, 0.399, 0.9863, 0.3972, 0.9867, 0.3973, 0.985, 0.4014, 0.9846, 0.4013, 0.9865, 0.3992, 0.9857, 0.3995, 0.9851, 0.4013, 0.9865, 0.4001, 0.9879, 0.399, 0.9863, 0.3992, 0.9857, 0.4014, 0.9846, 0.3995, 0.9851, 0.3984, 0.9835, 0.4001, 0.9833, 0.399, 0.9863, 0.4001, 0.9879, 0.3983, 0.9881, 0.3972, 0.9867, 0.02038, 0.783, 0.01749, 0.783, 0.01749, 0.7782, 0.02038, 0.7782, 0.02038, 0.7595, 0.01749, 0.7595, 0.01749, 0.7554, 0.02038, 0.7554, 0.02038, 0.7736, 0.01749, 0.7736, 0.01749, 0.7691, 0.02038, 0.7691, 0.02038, 0.7782, 0.01749, 0.7782, 0.01749, 0.7736, 0.02038, 0.7736, 0.02038, 0.7554, 0.01749, 0.7554, 0.01749, 0.7512, 0.02038, 0.7512, 0.02038, 0.7691, 0.01749, 0.7691, 0.01749, 0.7643, 0.02038, 0.7643, 0.02038, 0.7512, 0.01749, 0.7512, 0.01749, 0.7463, 0.02038, 0.7463, 0.02038, 0.7643, 0.01749, 0.7643, 0.01749, 0.7595, 0.02038, 0.7595, 0.02603, 0.7782, 0.02271, 0.7782, 0.02271, 0.7736, 0.02603, 0.7736, 0.02603, 0.7554, 0.02271, 0.7554, 0.02271, 0.7512, 0.02603, 0.7512, 0.02603, 0.7691, 0.02271, 0.7691, 0.02271, 0.7643, 0.02603, 0.7643, 0.02603, 0.7512, 0.02271, 0.7512, 0.02271, 0.7463, 0.02603, 0.7463, 0.02603, 0.7643, 0.02271, 0.7643, 0.02271, 0.7595, 0.02603, 0.7595, 0.02603, 0.783, 0.02271, 0.783, 0.02271, 0.7782, 0.02603, 0.7782, 0.02603, 0.7595, 0.02271, 0.7595, 0.02271, 0.7554, 0.02603, 0.7554, 0.02603, 0.7736, 0.02271, 0.7736, 0.02271, 0.7691, 0.02603, 0.7691])
me_plane_012.materials.append(mat_window_g2)
me_plane_012.use_remesh_preserve_volume = False
me_plane_012.use_remesh_preserve_attributes = False
me_plane_012.use_mirror_vertex_groups = False
me_plane_012.use_paint_bone_selection = False
me_plane_012.use_paint_mask = True
me_plane_012.update()
me_plane = bpy.data.meshes.new('Plane')
me_plane.from_pydata([(-0.002661, 0.001778, -0.5526), (-0.001149, 0.002876, -0.5526), (0.0007199, 0.002876, -0.5526), (0.002232, 0.001778, -0.5526), (0.00281, 1.179e-07, -0.5526), (0.002232, -0.001778, -0.5526), (0.0007199, -0.002876, -0.5526), (-0.001149, -0.002876, -0.5526), (-0.002661, -0.001778, -0.5526), (-0.003239, 1.277e-07, -0.5526), (-0.003066, 0.002072, -0.5447), (-0.001304, 0.003352, -0.5447), (0.0008744, 0.003352, -0.5447), (0.002636, 0.002072, -0.5447), (0.003309, 1.163e-07, -0.5447), (0.002636, -0.002071, -0.5447), (0.0008744, -0.003351, -0.5447), (-0.001304, -0.003351, -0.5447), (-0.003066, -0.002071, -0.5447), (-0.003739, 1.27e-07, -0.5447), (0.007916, -0.004306, -0.5436), (0.007916, -0.004306, -0.4852), (-0.002264, 0.006968, -0.5436), (-0.002264, 0.006968, -0.4852), (-0.007327, 1.323e-07, -0.5436), (-0.005927, -0.004306, -0.5436), (0.002264, -0.006968, -0.4852), (-0.002264, -0.006968, -0.4852), (-0.005927, 0.004307, -0.4852), (-0.007327, 1.028e-07, -0.4852), (0.007916, 0.004307, -0.5436), (0.002264, 0.006968, -0.4852), (-0.005927, 0.004307, -0.5436), (0.002264, -0.006968, -0.5436), (-0.002264, -0.006968, -0.5436), (-0.005927, -0.004306, -0.4852), (0.007916, 0.004307, -0.4852), (0.002264, 0.006968, -0.5436), (0.007916, -0.003424, -0.4823), (0.007916, 1.097e-07, -0.4823), (-0.0018, 0.00554, -0.4823), (0.0018, -0.00554, -0.4823), (-0.0018, -0.00554, -0.4823), (-0.004713, 0.003424, -0.4823), (-0.005825, 1.038e-07, -0.4823), (0.0018, 0.00554, -0.4823), (-0.004713, -0.003424, -0.4823), (0.007916, 0.003424, -0.4823), (0.007916, 1.37e-07, -0.5436), (-0.001304, 0.003352, -0.5492), (-0.002385, 0.001577, -0.5503), (0.002636, -0.002071, -0.5492), (0.002468, 1.179e-07, -0.5503), (-0.002897, 1.27e-07, -0.5503), (0.0008744, -0.003351, -0.5492), (-0.001304, -0.003351, -0.5492), (-0.003066, -0.002071, -0.5492), (0.002636, 0.002072, -0.5492), (0.0006144, 0.002552, -0.5503), (0.0006144, 0.002552, -0.5436), (0.001956, 0.001577, -0.5436), (0.002468, 1.168e-07, -0.5436), (0.001956, -0.001577, -0.5436), (0.0006144, -0.002551, -0.5436), (-0.001044, -0.002551, -0.5436), (-0.002385, -0.001577, -0.5436), (-0.002897, 1.259e-07, -0.5436), (-0.001044, 0.002552, -0.5436), (-0.002385, 0.001577, -0.5436), (-0.001044, 0.002552, -0.5503), (-0.003066, 0.002072, -0.5492), (0.001956, -0.001577, -0.5503), (0.003309, 1.171e-07, -0.5492), (-0.003739, 1.277e-07, -0.5492), (0.0006144, -0.002551, -0.5503), (-0.001044, -0.002551, -0.5503), (-0.002385, -0.001577, -0.5503), (0.001956, 0.001577, -0.5503), (0.0008744, 0.003352, -0.5492), (-0.006592, -3.276e-08, 0.4753), (-0.002037, -0.006269, 0.4753), (-0.005333, -0.003875, 0.4753), (0.002037, -0.006269, 0.4753), (-0.006592, -6.224e-08, 0.5247), (0.005927, -0.004307, 0.4758), (0.005927, -0.004307, 0.5242), (0.007327, -2.726e-08, 0.4758), (0.007327, -5.423e-08, 0.5242), (0.005333, 0.003875, 0.4753), (0.002037, 0.006269, 0.5247), (-0.002264, 0.006968, 0.4758), (-0.002264, 0.006968, 0.5242), (-0.005333, 0.003875, 0.4753), (0.002037, -0.006269, 0.5247), (-0.002037, -0.006269, 0.5247), (-0.005333, 0.003875, 0.5247), (-0.005333, -0.003875, 0.5247), (0.005333, 0.003875, 0.5247), (0.002037, 0.006269, 0.4753), (-0.007327, -3.378e-08, 0.4758), (-0.005927, -0.004307, 0.4758), (0.002264, -0.006968, 0.5242), (-0.002264, -0.006968, 0.5242), (-0.005927, 0.004306, 0.5242), (-0.007327, -6.168e-08, 0.5242), (0.006592, -2.764e-08, 0.4753), (0.005333, -0.003875, 0.4753), (0.006592, -5.479e-08, 0.5247), (0.005333, -0.003875, 0.5247), (0.005927, 0.004306, 0.4758), (-0.002037, 0.006269, 0.5247), (0.002264, 0.006968, 0.5242), (-0.002037, 0.006269, 0.4753), (-0.005927, 0.004306, 0.4758), (0.002264, -0.006968, 0.4758), (-0.002264, -0.006968, 0.4758), (-0.005927, -0.004307, 0.5242), (0.005927, 0.004306, 0.5242), (0.002264, 0.006968, 0.4758), (0.007638, -0.009956, 0.545), (0.06764, -0.009956, -0.505), (0.06764, -0.009956, 0.485), (0.7773, 0.05449, -0.4903), (0.0876, -0.002612, -0.4853), (0.0876, -0.002612, 0.4653), (0.007638, 0.01004, 0.545), (0.02764, 0.01004, 0.525), (0.7723, 0.01658, 0.4653), (0.7723, 0.01658, -0.4853), (0.02764, 0.06004, 0.525), (0.04764, 0.06004, -0.525), (0.7773, 0.06045, 0.4703), (0.7773, 0.06045, -0.4903), (0.04764, 0.06004, 0.505), (0.04764, 0.07004, -0.525), (0.04764, 0.07004, 0.505), (0.06764, 0.07504, -0.505), (0.06764, 0.07504, 0.485), (0.0876, 0.07004, 0.4653), (0.7773, 0.005624, 0.4703), (0.05364, -0.009956, -0.519), (0.05364, -0.009956, 0.499), (0.0876, 0.0006238, 0.4653), (0.7773, 0.05449, 0.4703), (0.0876, 0.06545, 0.4653), (0.007638, -0.009956, -0.565), (0.8322, 0.06004, -0.545), (0.8322, 0.01004, -0.545), (0.8522, -0.009956, -0.565), (0.007638, 0.01004, -0.565), (0.7723, 0.06545, 0.4653), (0.02764, 0.01004, -0.545), (0.02764, 0.06004, -0.545), (0.7723, 0.07004, 0.4653), (0.7922, 0.07504, 0.485), (0.0876, 0.07004, -0.4853), (0.0876, 0.000624, -0.4853), (0.0876, 0.06545, -0.4853), (0.4383, 0.02899, -0.00165), (0.4216, 0.02899, -0.00165), (0.4216, 0.02899, -0.01835), (0.4383, 0.02899, -0.01835), (0.4216, 0.02899, -0.4853), (0.4383, 0.02899, -0.4853), (0.4383, 0.02899, 0.4653), (0.4216, 0.02899, 0.4653), (0.7676, 0.02899, -0.00165), (0.7676, 0.02899, -0.01835), (0.0876, 0.02899, -0.00165), (0.0876, 0.02899, -0.01835), (0.4413, 0.03254, -0.4853), (0.4186, 0.03254, -0.4853), (0.4413, 0.03254, 0.4653), (0.4186, 0.03254, 0.4653), (0.4413, 0.03254, 0.00135), (0.7676, 0.03254, -0.02135), (0.0876, 0.03254, 0.00135), (0.0876, 0.03254, -0.02135), (0.4383, 0.0361, -0.01835), (0.4216, 0.0361, -0.01835), (0.4216, 0.0361, -0.00165), (0.4383, 0.0361, -0.00165), (0.4216, 0.0361, 0.4653), (0.4383, 0.0361, 0.4653), (0.4383, 0.0361, -0.4853), (0.4216, 0.0361, -0.4853), (0.7676, 0.0361, -0.01835), (0.7676, 0.0361, -0.00165), (0.0876, 0.0361, -0.01835), (0.0876, 0.0361, -0.00165), (0.4186, 0.03254, 0.00135), (0.4413, 0.03254, -0.02135), (0.4186, 0.03254, -0.02135), (0.7676, 0.03254, 0.00135), (0.8122, 0.07004, 0.505), (0.8122, 0.07004, -0.525), (0.8122, 0.06004, -0.525), (0.0826, 0.01158, 0.4703), (0.0826, 0.05449, 0.4703), (0.0876, 0.04949, -0.4853), (0.0826, 0.01158, -0.4903), (0.0826, 0.005624, -0.4903), (0.0826, 0.005624, 0.4703), (0.0826, 0.06045, -0.4903), (0.0826, 0.06045, 0.4703), (0.8322, 0.01004, 0.525), (0.8522, 0.01004, 0.545), (0.0876, 0.01658, -0.4853), (0.0876, 0.01658, 0.4653), (0.7922, -0.009956, 0.485), (0.0876, 0.04949, 0.4653), (0.8522, -0.009956, 0.545), (0.0826, 0.05449, -0.4903), (0.8062, -0.009956, 0.499), (0.7922, 0.07504, -0.505), (0.7723, 0.0006238, 0.4653), (0.8122, 0.06004, 0.505), (0.7723, 0.000624, -0.4853), (0.7723, 0.04949, 0.4653), (0.7773, 0.01158, 0.4703), (0.7723, -0.002612, 0.4653), (0.7922, -0.009956, -0.505), (0.7723, -0.002612, -0.4853), (0.8322, 0.06004, 0.525), (0.8522, 0.01004, -0.565), (0.7723, 0.07004, -0.4853), (0.7723, 0.06545, -0.4853), (0.8062, -0.009956, -0.519), (0.7723, 0.04949, -0.4853), (0.7773, 0.005624, -0.4903), (0.7773, 0.01158, -0.4903), (0.8403, -0.009956, 0.01908), (0.8144, -0.009956, 0.01908), (0.8144, -0.009956, -0.03908), (0.8403, -0.009956, -0.03908), (0.839, -0.01421, 0.01617), (0.8157, -0.01421, 0.01617), (0.8157, -0.01421, -0.03617), (0.839, -0.01421, -0.03617), (0.8114, -0.009956, 0.00835), (0.8114, -0.009956, -0.02835), (0.8433, -0.009956, -0.02835), (0.8433, -0.009956, 0.00835), (0.813, -0.01421, 0.006515), (0.813, -0.01421, -0.02651), (0.8417, -0.01421, -0.02651), (0.8417, -0.01421, 0.006515)], [], [(70, 49, 11, 10), (72, 51, 15, 14), (73, 70, 10, 19), (51, 54, 16, 15), (54, 55, 17, 16), (55, 56, 18, 17), (56, 73, 19, 18), (78, 57, 13, 12), (49, 78, 12, 11), (57, 72, 14, 13), (26, 33, 20, 21), (27, 34, 33, 26), (35, 25, 34, 27), (36, 30, 37, 31), (31, 37, 22, 23), (23, 22, 32, 28), (29, 24, 25, 35), (28, 32, 24, 29), (27, 26, 41, 42), (28, 29, 44, 43), (36, 31, 45, 47), (35, 27, 42, 46), (23, 28, 43, 40), (29, 35, 46, 44), (26, 21, 38, 41), (31, 23, 40, 45), (0, 1, 69, 50), (4, 5, 71, 52), (9, 0, 50, 53), (5, 6, 74, 71), (6, 7, 75, 74), (7, 8, 76, 75), (8, 9, 53, 76), (2, 3, 77, 58), (1, 2, 58, 69), (3, 4, 52, 77), (12, 13, 60, 59), (13, 14, 61, 60), (14, 15, 62, 61), (15, 16, 63, 62), (16, 17, 64, 63), (17, 18, 65, 64), (18, 19, 66, 65), (11, 12, 59, 67), (10, 11, 67, 68), (19, 10, 68, 66), (49, 70, 50, 69), (51, 72, 52, 71), (70, 73, 53, 50), (54, 51, 71, 74), (55, 54, 74, 75), (56, 55, 75, 76), (73, 56, 76, 53), (57, 78, 58, 77), (78, 49, 69, 58), (72, 57, 77, 52), (48, 20, 33, 34, 25, 24, 32, 22, 37, 30), (45, 40, 43, 44, 46, 42, 41, 38, 39, 47), (85, 84, 86, 87), (87, 86, 109, 117), (101, 114, 84, 85), (102, 115, 114, 101), (116, 100, 115, 102), (117, 109, 118, 111), (111, 118, 90, 91), (91, 90, 113, 103), (104, 99, 100, 116), (103, 113, 99, 104), (100, 99, 79, 81), (102, 101, 93, 94), (103, 104, 83, 95), (86, 84, 106, 105), (85, 87, 107, 108), (109, 86, 105, 88), (111, 91, 110, 89), (113, 90, 112, 92), (114, 115, 80, 82), (115, 100, 81, 80), (116, 102, 94, 96), (84, 114, 82, 106), (101, 85, 108, 93), (87, 117, 97, 107), (118, 109, 88, 98), (117, 111, 89, 97), (90, 118, 98, 112), (91, 103, 95, 110), (104, 116, 96, 83), (99, 113, 92, 79), (145, 119, 125, 149), (149, 125, 126, 151), (151, 126, 129, 152), (155, 138, 144, 157), (160, 161, 158, 159), (161, 160, 162, 163), (159, 158, 164, 165), (158, 161, 167, 166), (160, 159, 168, 169), (152, 129, 133, 130), (121, 120, 123, 124), (119, 145, 140, 141), (124, 123, 156, 142), (141, 140, 120, 121), (137, 138, 155, 136), (130, 133, 135, 134), (134, 135, 137, 136), (164, 158, 174, 172), (180, 181, 178, 179), (181, 180, 182, 183), (179, 178, 184, 185), (178, 181, 187, 186), (180, 179, 188, 189), (162, 160, 192, 171), (161, 163, 170, 191), (159, 165, 173, 190), (167, 161, 191, 175), (158, 166, 193, 174), (168, 159, 190, 176), (160, 169, 177, 192), (182, 180, 190, 173), (181, 183, 172, 174), (184, 178, 191, 170), (179, 185, 171, 192), (187, 181, 174, 193), (178, 186, 175, 191), (188, 179, 192, 177), (180, 189, 176, 190), (201, 200, 197, 202), (212, 203, 204, 198), (207, 199, 210, 208), (122, 143, 131, 132), (201, 202, 142, 156), (204, 203, 157, 144), (197, 200, 207, 208), (212, 198, 210, 199), (220, 124, 142, 215), (225, 155, 157, 226), (229, 201, 156, 217), (120, 221, 222, 123), (129, 223, 216, 133), (123, 222, 217, 156), (200, 201, 229, 230), (136, 155, 225, 214), (140, 227, 221, 120), (146, 152, 130, 196), (219, 139, 202, 197), (122, 228, 218, 143), (146, 196, 216, 223), (131, 204, 144, 150), (213, 141, 121, 209), (202, 139, 215, 142), (154, 214, 225, 153), (218, 127, 208, 210), (138, 153, 150, 144), (196, 195, 194, 216), (211, 119, 141, 213), (147, 146, 223, 205), (219, 197, 208, 127), (133, 216, 194, 135), (225, 226, 150, 153), (229, 139, 219, 230), (148, 145, 149, 224), (128, 127, 218, 228), (220, 215, 217, 222), (122, 212, 199, 228), (196, 130, 134, 195), (147, 151, 152, 146), (224, 147, 205, 206), (209, 121, 124, 220), (219, 127, 128, 230), (229, 217, 215, 139), (195, 214, 154, 194), (131, 143, 198, 204), (131, 150, 226, 132), (119, 211, 206, 125), (209, 220, 222, 221), (224, 149, 151, 147), (213, 209, 221, 227), (154, 137, 135, 194), (148, 224, 206, 211), (211, 213, 227, 148), (154, 153, 138, 137), (145, 148, 227, 140), (125, 206, 205, 126), (126, 205, 223, 129), (136, 214, 195, 134), (203, 212, 122, 132), (199, 207, 128, 228), (203, 132, 226, 157), (200, 230, 128, 207), (198, 143, 218, 210), (243, 246, 235, 236), (242, 231, 235, 246), (231, 232, 236, 235), (233, 234, 238, 237), (240, 233, 237, 244), (237, 238, 245, 244), (244, 245, 246, 243), (234, 241, 245, 238), (241, 242, 246, 245), (232, 239, 243, 236), (239, 240, 244, 243)])
me_plane.polygons.foreach_set('use_smooth', [True] * 201)
me_plane.polygons.foreach_set('material_index', [1, 1, 1, 1, 1, 1, 1, 1, 1, 1, 1, 1, 1, 1, 1, 1, 1, 1, 1, 1, 1, 1, 1, 1, 1, 1, 1, 1, 1, 1, 1, 1, 1, 1, 1, 1, 1, 1, 1, 1, 1, 1, 1, 1, 1, 1, 1, 1, 1, 1, 1, 1, 1, 1, 1, 1, 1, 1, 1, 1, 1, 1, 1, 1, 1, 1, 1, 1, 1, 1, 1, 1, 1, 1, 1, 1, 1, 1, 1, 1, 1, 1, 1, 1, 1, 1, 1, 1, 0, 0, 0, 0, 0, 0, 0, 0, 0, 0, 0, 0, 0, 0, 0, 0, 0, 0, 0, 0, 0, 0, 0, 0, 0, 0, 0, 0, 0, 0, 0, 0, 0, 0, 0, 0, 0, 0, 0, 0, 1, 0, 0, 0, 0, 0, 0, 0, 0, 0, 0, 0, 0, 0, 0, 0, 0, 0, 0, 0, 0, 0, 0, 1, 0, 0, 0, 0, 0, 0, 0, 0, 0, 1, 0, 0, 0, 0, 0, 0, 0, 0, 0, 0, 0, 0, 0, 0, 0, 0, 0, 0, 0, 0, 0, 0, 0, 0, 1, 0, 0, 0, 0, 0, 0, 0, 0, 0, 0, 0, 0, 0, 0])
_k = set([(0, 1), (0, 9), (1, 2), (2, 3), (3, 4), (4, 5), (5, 6), (6, 7), (7, 8), (8, 9), (10, 11), (10, 19), (11, 12), (12, 13), (13, 14), (14, 15), (15, 16), (16, 17), (17, 18), (18, 19), (20, 33), (21, 26), (22, 32), (22, 37), (23, 28), (23, 31), (24, 25), (24, 32), (25, 34), (26, 27), (27, 35), (28, 29), (29, 35), (30, 37), (31, 36), (33, 34), (38, 39), (38, 41), (39, 47), (40, 43), (40, 45), (41, 42), (42, 46), (43, 44), (44, 46), (45, 47), (49, 70), (49, 78), (50, 53), (50, 69), (51, 54), (51, 72), (52, 71), (52, 77), (53, 76), (54, 55), (55, 56), (56, 73), (57, 72), (57, 78), (58, 69), (58, 77), (59, 60), (59, 67), (60, 61), (61, 62), (62, 63), (63, 64), (64, 65), (65, 66), (66, 68), (67, 68), (70, 73), (71, 74), (74, 75), (75, 76), (79, 81), (79, 92), (80, 81), (80, 82), (82, 106), (83, 95), (83, 96), (84, 86), (84, 114), (85, 87), (85, 101), (86, 109), (87, 117), (88, 98), (88, 105), (89, 97), (89, 110), (90, 113), (90, 118), (91, 103), (91, 111), (92, 112), (93, 94), (93, 108), (94, 96), (95, 110), (97, 107), (98, 112), (99, 100), (99, 113), (100, 115), (101, 102), (102, 116), (103, 104), (104, 116), (105, 106), (107, 108), (109, 118), (111, 117), (114, 115), (119, 125), (119, 141), (119, 145), (119, 211), (120, 121), (120, 123), (120, 140), (120, 221), (121, 124), (121, 141), (121, 209), (122, 132), (122, 143), (122, 212), (122, 228), (123, 124), (123, 156), (123, 222), (124, 142), (124, 220), (125, 126), (125, 149), (125, 206), (126, 129), (126, 151), (126, 205), (127, 128), (127, 208), (128, 207), (128, 228), (128, 230), (129, 152), (129, 223), (130, 133), (130, 134), (130, 196), (131, 132), (131, 204), (132, 203), (132, 226), (133, 135), (133, 216), (134, 135), (134, 195), (135, 194), (138, 144), (138, 153), (138, 155), (139, 202), (139, 229), (140, 141), (140, 145), (140, 227), (141, 213), (142, 156), (142, 202), (142, 215), (143, 198), (144, 150), (144, 157), (144, 204), (145, 148), (145, 149), (146, 147), (146, 152), (146, 223), (147, 151), (147, 205), (147, 224), (148, 211), (148, 224), (148, 227), (149, 151), (149, 224), (150, 226), (151, 152), (153, 225), (155, 157), (155, 225), (156, 201), (156, 217), (157, 203), (157, 226), (158, 159), (158, 161), (158, 164), (158, 166), (158, 174), (159, 160), (159, 165), (159, 168), (159, 190), (160, 161), (160, 162), (160, 169), (160, 192), (161, 163), (161, 167), (161, 191), (162, 163), (162, 171), (163, 170), (164, 165), (164, 172), (165, 173), (166, 167), (166, 193), (167, 175), (168, 169), (168, 176), (169, 177), (170, 184), (170, 191), (171, 185), (171, 192), (172, 174), (172, 183), (173, 182), (173, 190), (174, 181), (174, 193), (175, 186), (175, 191), (176, 189), (176, 190), (177, 188), (177, 192), (178, 179), (178, 181), (178, 184), (178, 186), (178, 191), (179, 180), (179, 185), (179, 188), (179, 192), (180, 181), (180, 182), (180, 189), (180, 190), (181, 183), (181, 187), (182, 183), (184, 185), (186, 187), (187, 193), (188, 189), (194, 195), (195, 196), (196, 216), (197, 200), (197, 202), (197, 208), (197, 219), (198, 204), (198, 210), (198, 212), (199, 207), (199, 210), (199, 212), (199, 228), (200, 201), (200, 207), (200, 230), (201, 202), (201, 229), (203, 204), (203, 212), (206, 224), (207, 208), (208, 210), (209, 221), (210, 218), (213, 227), (215, 217), (217, 222), (217, 229), (218, 228), (219, 230), (220, 222), (221, 222), (221, 227), (225, 226), (229, 230), (231, 232), (231, 242), (232, 239), (233, 234), (233, 240), (234, 241), (235, 236), (235, 246), (236, 243), (237, 238), (237, 244), (238, 245), (239, 240), (241, 242), (243, 244), (245, 246)])
me_plane.attributes.new('sharp_edge', 'BOOLEAN', 'EDGE').data.foreach_set('value', [ (min(e.vertices), max(e.vertices)) in _k for e in me_plane.edges])
_k = {(2, 3): 1.0, (3, 4): 1.0, (4, 5): 1.0, (5, 6): 1.0, (6, 7): 1.0, (7, 8): 1.0, (8, 9): 1.0, (1, 2): 1.0, (0, 1): 1.0, (0, 9): 1.0, (12, 13): 1.0, (13, 14): 1.0, (14, 15): 1.0, (15, 16): 1.0, (16, 17): 1.0, (17, 18): 1.0, (18, 19): 1.0, (11, 12): 1.0, (10, 11): 1.0, (10, 19): 1.0, (20, 21): 1.0, (30, 36): 1.0, (24, 25): 1.0, (26, 27): 1.0, (28, 29): 1.0, (23, 31): 1.0, (22, 32): 1.0, (33, 34): 1.0, (25, 34): 1.0, (27, 35): 1.0, (20, 33): 1.0, (21, 26): 1.0, (30, 37): 1.0, (31, 36): 1.0, (22, 37): 1.0, (23, 28): 1.0, (29, 35): 1.0, (24, 32): 1.0, (41, 42): 1.0, (43, 44): 1.0, (38, 39): 1.0, (40, 45): 1.0, (42, 46): 1.0, (38, 41): 1.0, (39, 47): 1.0, (45, 47): 1.0, (40, 43): 1.0, (44, 46): 1.0, (36, 47): 1.0, (21, 38): 1.0, (30, 48): 1.0, (20, 48): 1.0, (59, 60): 1.0, (60, 61): 1.0, (61, 62): 1.0, (62, 63): 1.0, (63, 64): 1.0, (64, 65): 1.0, (65, 66): 1.0, (59, 67): 1.0, (67, 68): 1.0, (66, 68): 1.0, (79, 81): 1.0, (93, 94): 1.0, (83, 95): 1.0, (105, 106): 1.0, (107, 108): 1.0, (88, 105): 1.0, (89, 110): 1.0, (92, 112): 1.0, (80, 82): 1.0, (80, 81): 1.0, (94, 96): 1.0, (82, 106): 1.0, (93, 108): 1.0, (97, 107): 1.0, (88, 98): 1.0, (89, 97): 1.0, (98, 112): 1.0, (95, 110): 1.0, (83, 96): 1.0, (79, 92): 1.0, (99, 100): 1.0, (101, 102): 1.0, (103, 104): 1.0, (84, 86): 1.0, (85, 87): 1.0, (86, 109): 1.0, (91, 111): 1.0, (90, 113): 1.0, (114, 115): 1.0, (100, 115): 1.0, (102, 116): 1.0, (84, 114): 1.0, (85, 101): 1.0, (87, 117): 1.0, (109, 118): 1.0, (111, 117): 1.0, (90, 118): 1.0, (91, 103): 1.0, (104, 116): 1.0, (99, 113): 1.0, (119, 145): 1.0, (120, 140): 1.0, (119, 141): 1.0, (120, 123): 1.0, (121, 124): 1.0, (125, 149): 1.0, (119, 125): 1.0, (126, 151): 1.0, (125, 126): 1.0, (129, 152): 1.0, (126, 129): 1.0, (129, 133): 1.0, (133, 135): 1.0, (130, 134): 1.0, (137, 138): 1.0, (134, 136): 1.0, (135, 137): 1.0, (121, 141): 1.0, (124, 142): 1.0, (142, 156): 1.0, (198, 204): 1.0, (138, 144): 1.0, (141, 213): 1.0, (145, 149): 1.0, (131, 150): 1.0, (149, 151): 1.0, (151, 152): 1.0, (200, 201): 1.0, (155, 157): 1.0, (159, 160): 1.0, (158, 161): 1.0, (158, 159): 1.0, (160, 161): 1.0, (162, 163): 1.0, (160, 162): 1.0, (161, 163): 1.0, (164, 165): 1.0, (158, 164): 1.0, (159, 165): 1.0, (166, 167): 1.0, (161, 167): 1.0, (158, 166): 1.0, (168, 169): 1.0, (159, 168): 1.0, (160, 169): 1.0, (120, 121): 1.0, (123, 124): 1.0, (136, 155): 1.0, (140, 145): 1.0, (136, 214): 1.0, (136, 137): 1.0, (142, 215): 1.0, (122, 132): 1.0, (130, 133): 1.0, (127, 128): 1.0, (133, 216): 1.0, (194, 195): 1.0, (146, 196): 1.0, (156, 217): 1.0, (123, 156): 1.0, (140, 141): 1.0, (130, 152): 1.0, (134, 135): 1.0, (172, 174): 1.0, (162, 171): 1.0, (163, 170): 1.0, (164, 172): 1.0, (165, 173): 1.0, (158, 174): 1.0, (167, 175): 1.0, (168, 176): 1.0, (169, 177): 1.0, (179, 180): 1.0, (178, 181): 1.0, (178, 179): 1.0, (180, 181): 1.0, (182, 183): 1.0, (180, 182): 1.0, (181, 183): 1.0, (184, 185): 1.0, (178, 184): 1.0, (179, 185): 1.0, (186, 187): 1.0, (181, 187): 1.0, (178, 186): 1.0, (188, 189): 1.0, (179, 188): 1.0, (180, 189): 1.0, (180, 190): 1.0, (178, 191): 1.0, (179, 192): 1.0, (187, 193): 1.0, (171, 192): 1.0, (170, 191): 1.0, (173, 190): 1.0, (175, 191): 1.0, (174, 193): 1.0, (176, 190): 1.0, (177, 192): 1.0, (160, 192): 1.0, (161, 191): 1.0, (159, 190): 1.0, (166, 193): 1.0, (173, 182): 1.0, (172, 183): 1.0, (174, 181): 1.0, (170, 184): 1.0, (171, 185): 1.0, (175, 186): 1.0, (177, 188): 1.0, (176, 189): 1.0, (197, 202): 1.0, (199, 207): 1.0, (207, 208): 1.0, (210, 218): 1.0, (203, 212): 1.0, (208, 210): 1.0, (199, 210): 1.0, (142, 202): 1.0, (156, 201): 1.0, (157, 203): 1.0, (144, 204): 1.0, (200, 207): 1.0, (197, 208): 1.0, (198, 210): 1.0, (146, 147): 1.0, (199, 212): 1.0, (150, 153): 1.0, (131, 143): 1.0, (154, 194): 1.0, (153, 154): 1.0, (195, 196): 1.0, (205, 206): 1.0, (147, 205): 1.0, (206, 211): 1.0, (148, 211): 1.0, (221, 222): 1.0, (229, 230): 1.0, (221, 227): 1.0, (225, 226): 1.0, (124, 220): 1.0, (120, 221): 1.0, (123, 222): 1.0, (129, 223): 1.0, (149, 224): 1.0, (140, 227): 1.0, (199, 228): 1.0, (216, 223): 1.0, (217, 222): 1.0, (214, 225): 1.0, (215, 220): 1.0, (217, 229): 1.0, (154, 214): 1.0, (196, 216): 1.0, (145, 148): 1.0, (146, 152): 1.0, (121, 209): 1.0, (130, 196): 1.0, (218, 228): 1.0, (147, 151): 1.0, (122, 228): 1.0, (137, 154): 1.0, (143, 218): 1.0, (126, 205): 1.0, (128, 207): 1.0, (135, 194): 1.0, (119, 211): 1.0, (134, 195): 1.0, (209, 220): 1.0, (206, 224): 1.0, (211, 213): 1.0, (146, 223): 1.0, (132, 226): 1.0, (128, 230): 1.0, (139, 215): 1.0, (127, 219): 1.0, (139, 219): 1.0, (128, 228): 1.0, (213, 227): 1.0, (127, 218): 1.0, (194, 216): 1.0, (205, 223): 1.0, (195, 214): 1.0, (127, 208): 1.0, (125, 206): 1.0, (215, 217): 1.0, (209, 213): 1.0, (148, 224): 1.0, (209, 221): 1.0, (220, 222): 1.0, (147, 224): 1.0, (148, 227): 1.0, (233, 240): 1.0, (231, 242): 1.0, (231, 232): 1.0, (233, 234): 1.0, (237, 244): 1.0, (235, 246): 1.0, (235, 236): 1.0, (237, 238): 1.0, (232, 239): 1.0, (239, 240): 1.0, (234, 241): 1.0, (241, 242): 1.0, (236, 243): 1.0, (243, 244): 1.0, (238, 245): 1.0, (245, 246): 1.0}
me_plane.attributes.new('crease_edge', 'FLOAT', 'EDGE').data.foreach_set('value', [_k.get((min(e.vertices), max(e.vertices)), 0.0) for e in me_plane.edges])
_uv = me_plane.uv_layers.new(name='UVMap.001')
_uv.uv.foreach_set('vector', [0.01943, 0.02204, 0.01943, 0.02567, 0.0122, 0.02567, 0.0122, 0.02204, 0.01943, 0.004832, 0.01943, 0.007365, 0.0122, 0.007365, 0.0122, 0.004832, 0.01943, 0.01878, 0.01943, 0.02204, 0.0122, 0.02204, 0.0122, 0.01878, 0.01943, 0.007365, 0.01943, 0.01012, 0.0122, 0.01012, 0.0122, 0.007365, 0.01943, 0.01012, 0.01943, 0.0129, 0.0122, 0.0129, 0.0122, 0.01012, 0.01943, 0.0129, 0.01943, 0.01576, 0.0122, 0.01576, 0.0122, 0.0129, 0.01943, 0.01576, 0.01943, 0.01878, 0.0122, 0.01878, 0.0122, 0.01576, 0.01943, 0.02946, 0.01943, 0.03346, 0.0122, 0.03346, 0.0122, 0.02946, 0.01943, 0.02567, 0.01943, 0.02946, 0.0122, 0.02946, 0.0122, 0.02567, 0.01943, 0.03346, 0.01943, 0.03749, 0.0122, 0.03749, 0.0122, 0.03346, 0.3859, 0.03517, 0.4255, 0.03517, 0.4255, 0.03941, 0.3859, 0.03941, 0.3859, 0.0321, 0.4255, 0.0321, 0.4255, 0.03517, 0.3859, 0.03517, 0.3859, 0.02903, 0.4255, 0.02903, 0.4255, 0.0321, 0.3859, 0.0321, 0.3859, 0.01251, 0.4255, 0.01251, 0.4255, 0.01675, 0.3859, 0.01675, 0.3859, 0.01675, 0.4255, 0.01675, 0.4255, 0.01982, 0.3859, 0.01982, 0.3859, 0.01982, 0.4255, 0.01982, 0.4255, 0.02289, 0.3859, 0.02289, 0.3859, 0.02596, 0.4255, 0.02596, 0.4255, 0.02903, 0.3859, 0.02903, 0.3859, 0.02289, 0.4255, 0.02289, 0.4255, 0.02596, 0.3859, 0.02596, 0.162, 0.005054, 0.1578, 0.009413, 0.1613, 0.01146, 0.164, 0.008431, 0.1772, 0.01061, 0.1738, 0.005424, 0.1714, 0.008665, 0.1735, 0.01186, 0.1676, 0.02655, 0.174, 0.02185, 0.1712, 0.01904, 0.165, 0.02372, 0.1679, 0.003442, 0.162, 0.005054, 0.164, 0.008431, 0.1677, 0.007365, 0.1772, 0.01673, 0.1772, 0.01061, 0.1735, 0.01186, 0.1735, 0.01574, 0.1738, 0.005424, 0.1679, 0.003442, 0.1677, 0.007365, 0.1714, 0.008665, 0.1578, 0.009413, 0.155, 0.01677, 0.1584, 0.01862, 0.1613, 0.01146, 0.174, 0.02185, 0.1772, 0.01673, 0.1735, 0.01574, 0.1712, 0.01904, 0.02669, 0.02204, 0.02669, 0.02567, 0.02198, 0.02567, 0.02198, 0.02204, 0.02669, 0.004832, 0.02669, 0.007365, 0.02198, 0.007365, 0.02198, 0.004832, 0.02669, 0.01878, 0.02669, 0.02204, 0.02198, 0.02204, 0.02198, 0.01878, 0.02669, 0.007365, 0.02669, 0.01012, 0.02198, 0.01012, 0.02198, 0.007365, 0.02669, 0.01012, 0.02669, 0.0129, 0.02198, 0.0129, 0.02198, 0.01012, 0.02669, 0.0129, 0.02669, 0.01576, 0.02198, 0.01576, 0.02198, 0.0129, 0.02669, 0.01576, 0.02669, 0.01878, 0.02198, 0.01878, 0.02198, 0.01576, 0.02669, 0.02946, 0.02669, 0.03346, 0.02198, 0.03346, 0.02198, 0.02946, 0.02669, 0.02567, 0.02669, 0.02946, 0.02198, 0.02946, 0.02198, 0.02567, 0.02669, 0.03346, 0.02669, 0.03749, 0.02198, 0.03749, 0.02198, 0.03346, 0.0122, 0.02946, 0.0122, 0.03346, 0.01004, 0.03346, 0.01004, 0.02946, 0.0122, 0.03346, 0.0122, 0.03749, 0.01004, 0.03749, 0.01004, 0.03346, 0.0122, 0.004832, 0.0122, 0.007365, 0.01004, 0.007365, 0.01004, 0.004832, 0.0122, 0.007365, 0.0122, 0.01012, 0.01004, 0.01012, 0.01004, 0.007365, 0.0122, 0.01012, 0.0122, 0.0129, 0.01004, 0.0129, 0.01004, 0.01012, 0.0122, 0.0129, 0.0122, 0.01576, 0.01004, 0.01576, 0.01004, 0.0129, 0.0122, 0.01576, 0.0122, 0.01878, 0.01004, 0.01878, 0.01004, 0.01576, 0.0122, 0.02567, 0.0122, 0.02946, 0.01004, 0.02946, 0.01004, 0.02567, 0.0122, 0.02204, 0.0122, 0.02567, 0.01004, 0.02567, 0.01004, 0.02204, 0.0122, 0.01878, 0.0122, 0.02204, 0.01004, 0.02204, 0.01004, 0.01878, 0.01943, 0.02567, 0.01943, 0.02204, 0.02198, 0.02204, 0.02198, 0.02567, 0.01943, 0.007365, 0.01943, 0.004832, 0.02198, 0.004832, 0.02198, 0.007365, 0.01943, 0.02204, 0.01943, 0.01878, 0.02198, 0.01878, 0.02198, 0.02204, 0.01943, 0.01012, 0.01943, 0.007365, 0.02198, 0.007365, 0.02198, 0.01012, 0.01943, 0.0129, 0.01943, 0.01012, 0.02198, 0.01012, 0.02198, 0.0129, 0.01943, 0.01576, 0.01943, 0.0129, 0.02198, 0.0129, 0.02198, 0.01576, 0.01943, 0.01878, 0.01943, 0.01576, 0.02198, 0.01576, 0.02198, 0.01878, 0.01943, 0.03346, 0.01943, 0.02946, 0.02198, 0.02946, 0.02198, 0.03346, 0.01943, 0.02946, 0.01943, 0.02567, 0.02198, 0.02567, 0.02198, 0.02946, 0.01943, 0.03749, 0.01943, 0.03346, 0.02198, 0.03346, 0.02198, 0.03749, 0.5757, 0.0273, 0.5748, 0.02452, 0.5778, 0.02162, 0.5808, 0.02067, 0.5837, 0.02162, 0.5855, 0.0241, 0.5855, 0.02717, 0.5837, 0.02966, 0.5808, 0.0306, 0.5766, 0.03007, 0.1712, 0.01904, 0.1735, 0.01574, 0.1735, 0.01186, 0.1714, 0.008665, 0.1677, 0.007365, 0.164, 0.008431, 0.1613, 0.01146, 0.1584, 0.01862, 0.1615, 0.02131, 0.165, 0.02372, 0.1899, 0.04121, 0.2228, 0.04121, 0.2228, 0.04429, 0.1899, 0.04429, 0.19, 0.01371, 0.2228, 0.01371, 0.2227, 0.01677, 0.19, 0.01677, 0.1899, 0.03815, 0.2228, 0.03815, 0.2228, 0.04121, 0.1899, 0.04121, 0.1899, 0.03509, 0.2228, 0.03509, 0.2228, 0.03815, 0.1899, 0.03815, 0.1899, 0.03203, 0.2228, 0.03203, 0.2228, 0.03509, 0.1899, 0.03509, 0.19, 0.01677, 0.2227, 0.01677, 0.2227, 0.01982, 0.19, 0.01982, 0.19, 0.01982, 0.2227, 0.01982, 0.2227, 0.02287, 0.19, 0.02287, 0.19, 0.02287, 0.2227, 0.02287, 0.2227, 0.02592, 0.19, 0.02592, 0.19, 0.02897, 0.2227, 0.02897, 0.2228, 0.03203, 0.1899, 0.03203, 0.19, 0.02592, 0.2227, 0.02592, 0.2227, 0.02897, 0.19, 0.02897, 0.2228, 0.03203, 0.2227, 0.02897, 0.2234, 0.02896, 0.2234, 0.03202, 0.1899, 0.03509, 0.1899, 0.03815, 0.1893, 0.03815, 0.1893, 0.03509, 0.19, 0.02592, 0.19, 0.02897, 0.1893, 0.02897, 0.1893, 0.02592, 0.2228, 0.04429, 0.2228, 0.04121, 0.2234, 0.0412, 0.2234, 0.04412, 0.1899, 0.04121, 0.1899, 0.04429, 0.1892, 0.04412, 0.1893, 0.04121, 0.2227, 0.01677, 0.2228, 0.01371, 0.2234, 0.01388, 0.2233, 0.01678, 0.19, 0.01982, 0.19, 0.02287, 0.1893, 0.02287, 0.1894, 0.01982, 0.2227, 0.02592, 0.2227, 0.02287, 0.2234, 0.02286, 0.2234, 0.02591, 0.2228, 0.03815, 0.2228, 0.03509, 0.2234, 0.03508, 0.2234, 0.03815, 0.2228, 0.03509, 0.2228, 0.03203, 0.2234, 0.03202, 0.2234, 0.03508, 0.1899, 0.03203, 0.1899, 0.03509, 0.1893, 0.03509, 0.1893, 0.03203, 0.2228, 0.04121, 0.2228, 0.03815, 0.2234, 0.03815, 0.2234, 0.0412, 0.1899, 0.03815, 0.1899, 0.04121, 0.1893, 0.04121, 0.1893, 0.03815, 0.19, 0.01371, 0.19, 0.01677, 0.1894, 0.01678, 0.1893, 0.01388, 0.2227, 0.01982, 0.2227, 0.01677, 0.2233, 0.01678, 0.2233, 0.01981, 0.19, 0.01677, 0.19, 0.01982, 0.1894, 0.01982, 0.1894, 0.01678, 0.2227, 0.02287, 0.2227, 0.01982, 0.2233, 0.01981, 0.2234, 0.02286, 0.19, 0.02287, 0.19, 0.02592, 0.1893, 0.02592, 0.1893, 0.02287, 0.19, 0.02897, 0.1899, 0.03203, 0.1893, 0.03203, 0.1893, 0.02897, 0.2227, 0.02897, 0.2227, 0.02592, 0.2234, 0.02591, 0.2234, 0.02896, 0.3285, 0.001471, 0.3285, 0.7541, 0.3149, 0.7541, 0.3149, 0.00147, 0.3149, 0.00147, 0.3149, 0.7541, 0.3014, 0.7405, 0.3014, 0.01503, 0.3014, 0.01503, 0.3014, 0.7405, 0.2675, 0.7405, 0.2675, 0.01503, 0.2192, 0.0555, 0.2192, 0.7001, 0.2161, 0.7001, 0.2161, 0.0555, 0.4457, 0.006792, 0.4457, 0.01811, 0.4344, 0.01811, 0.4344, 0.006792, 0.7435, 0.006807, 0.7548, 0.006807, 0.7548, 0.3234, 0.7435, 0.3234, 0.7407, 0.3234, 0.7294, 0.3234, 0.7294, 0.006807, 0.7407, 0.006807, 0.4069, 0.7328, 0.4069, 0.7215, 0.6303, 0.7215, 0.6303, 0.7328, 0.6334, 0.7074, 0.6334, 0.7187, 0.4069, 0.7187, 0.4069, 0.7074, 0.2675, 0.01503, 0.2675, 0.7405, 0.2539, 0.727, 0.2539, 0.02859, 0.3692, 0.7134, 0.3692, 0.04215, 0.3836, 0.0555, 0.3836, 0.7, 0.3285, 0.7541, 0.3285, 0.001471, 0.3597, 0.03266, 0.3597, 0.7229, 0.3836, 0.7, 0.3836, 0.0555, 0.3858, 0.0555, 0.3858, 0.7, 0.3597, 0.7229, 0.3597, 0.03266, 0.3692, 0.04215, 0.3692, 0.7134, 0.2331, 0.7134, 0.2192, 0.7001, 0.2192, 0.0555, 0.2331, 0.04215, 0.2539, 0.02859, 0.2539, 0.727, 0.2471, 0.727, 0.2471, 0.02859, 0.2471, 0.02859, 0.2471, 0.727, 0.2331, 0.7134, 0.2331, 0.04215, 0.7266, 0.00684, 0.7266, 0.3234, 0.7235, 0.3214, 0.7235, 0.00684, 0.3706, 0.008699, 0.3706, 0.02002, 0.3593, 0.02002, 0.3593, 0.008699, 0.7721, 0.3234, 0.7607, 0.3234, 0.7607, 0.00682, 0.7721, 0.00682, 0.78, 0.007105, 0.7913, 0.007109, 0.7912, 0.3237, 0.7799, 0.3237, 0.4069, 0.7015, 0.4069, 0.6901, 0.6303, 0.6901, 0.6303, 0.7015, 0.6334, 0.6697, 0.6334, 0.6811, 0.4069, 0.6811, 0.4069, 0.6697, 0.7176, 0.3234, 0.7176, 0.006841, 0.7207, 0.008875, 0.7207, 0.3234, 0.08743, 0.9665, 0.404, 0.9665, 0.404, 0.9696, 0.08946, 0.9696, 0.7116, 0.3234, 0.7116, 0.006847, 0.7148, 0.006847, 0.7148, 0.3214, 0.6303, 0.7565, 0.4069, 0.7565, 0.409, 0.7533, 0.6303, 0.7533, 0.4069, 0.7474, 0.6303, 0.7474, 0.6303, 0.7506, 0.409, 0.7506, 0.4069, 0.7415, 0.6334, 0.7415, 0.6314, 0.7447, 0.4069, 0.7447, 0.6334, 0.7387, 0.4069, 0.7387, 0.4069, 0.7356, 0.6314, 0.7356, 0.7607, 0.00682, 0.7607, 0.3234, 0.7576, 0.3214, 0.7576, 0.00682, 0.7721, 0.3234, 0.7721, 0.00682, 0.7752, 0.00682, 0.7752, 0.3214, 0.7912, 0.3237, 0.7913, 0.007109, 0.7945, 0.009144, 0.7944, 0.3237, 0.78, 0.007105, 0.7799, 0.3237, 0.7768, 0.3237, 0.7769, 0.009138, 0.6303, 0.6901, 0.4069, 0.6901, 0.409, 0.687, 0.6303, 0.687, 0.4069, 0.7015, 0.6303, 0.7015, 0.6303, 0.7046, 0.409, 0.7046, 0.4069, 0.6811, 0.6334, 0.6811, 0.6314, 0.6842, 0.4069, 0.6842, 0.6334, 0.6697, 0.4069, 0.6697, 0.4069, 0.6666, 0.6314, 0.6666, 0.3906, 0.05211, 0.3946, 0.05211, 0.3946, 0.7034, 0.3906, 0.7034, 0.2072, 0.05211, 0.2113, 0.05211, 0.2113, 0.7034, 0.2072, 0.7034, 0.7036, 0.6508, 0.6813, 0.6508, 0.6813, 0.006195, 0.7036, 0.006195, 0.1949, 0.05211, 0.1949, 0.7034, 0.1908, 0.7034, 0.1908, 0.05211, 0.3906, 0.05211, 0.3906, 0.7034, 0.3858, 0.7, 0.3858, 0.0555, 0.2113, 0.7034, 0.2113, 0.05211, 0.2161, 0.0555, 0.2161, 0.7001, 0.3946, 0.7034, 0.3946, 0.05211, 0.3994, 0.0555, 0.3994, 0.7, 0.2072, 0.05211, 0.2072, 0.7034, 0.2024, 0.7001, 0.2024, 0.0555, 0.5857, 0.5209, 0.5857, 0.05669, 0.5879, 0.05669, 0.5879, 0.5209, 0.5225, 0.7795, 0.05829, 0.7795, 0.05829, 0.7764, 0.5225, 0.7764, 0.5259, 0.9506, 0.05491, 0.9506, 0.0583, 0.9458, 0.5225, 0.9458, 0.04476, 0.9293, 0.5361, 0.9293, 0.5225, 0.9436, 0.0583, 0.9436, 0.4697, 0.01603, 0.4697, 0.5616, 0.4562, 0.548, 0.4562, 0.02959, 0.0583, 0.9436, 0.5225, 0.9436, 0.5225, 0.9458, 0.0583, 0.9458, 0.05491, 0.9546, 0.05491, 0.9506, 0.5259, 0.9506, 0.5259, 0.9546, 0.04476, 0.7933, 0.05829, 0.7795, 0.5225, 0.7795, 0.5361, 0.7933, 0.03527, 0.9198, 0.5456, 0.9198, 0.5361, 0.9293, 0.04476, 0.9293, 0.5632, 0.8276, 0.01764, 0.8276, 0.0312, 0.8141, 0.5496, 0.8141, 0.5967, 0.5243, 0.5927, 0.5243, 0.5927, 0.0533, 0.5967, 0.0533, 0.1949, 0.05211, 0.1997, 0.0555, 0.1997, 0.7, 0.1949, 0.7034, 0.1347, 0.01503, 0.1482, 0.02859, 0.1482, 0.727, 0.1347, 0.7405, 0.4137, 0.5243, 0.4137, 0.0533, 0.4185, 0.05669, 0.4185, 0.5209, 0.562, 0.544, 0.5619, 0.03366, 0.5714, 0.04315, 0.5714, 0.5345, 0.5927, 0.0533, 0.5927, 0.5243, 0.5879, 0.5209, 0.5879, 0.05669, 0.169, 0.7134, 0.169, 0.04215, 0.1829, 0.0555, 0.1829, 0.7, 0.6788, 0.4705, 0.6565, 0.4705, 0.6565, 0.006218, 0.6788, 0.006218, 0.4216, 0.05669, 0.4216, 0.5209, 0.4185, 0.5209, 0.4185, 0.05669, 0.1482, 0.02859, 0.155, 0.02859, 0.155, 0.727, 0.1482, 0.727, 0.5308, 0.5751, 0.5308, 0.002472, 0.5619, 0.03366, 0.562, 0.544, 0.1008, 0.01503, 0.1347, 0.01503, 0.1347, 0.7405, 0.1008, 0.7405, 0.5967, 0.5243, 0.5967, 0.0533, 0.6015, 0.05669, 0.6015, 0.5209, 0.4562, 0.02959, 0.4562, 0.548, 0.4494, 0.548, 0.4494, 0.02959, 0.1829, 0.0555, 0.186, 0.0555, 0.186, 0.7, 0.1829, 0.7, 0.01155, 0.05211, 0.01154, 0.7034, 0.007498, 0.7034, 0.007511, 0.05211, 0.5768, 0.8886, 0.00408, 0.8887, 0.00408, 0.8751, 0.5768, 0.8751, 0.6285, 0.005189, 0.6285, 0.6497, 0.6062, 0.6497, 0.6062, 0.005189, 0.01853, 0.7001, 0.01634, 0.7001, 0.01635, 0.0555, 0.01853, 0.0555, 0.5259, 0.7676, 0.0549, 0.7676, 0.05829, 0.7628, 0.5225, 0.7628, 0.5496, 0.8141, 0.0312, 0.8141, 0.0312, 0.8073, 0.5496, 0.8073, 0.5632, 0.8615, 0.01764, 0.8615, 0.01764, 0.8276, 0.5632, 0.8276, 0.08719, 0.00147, 0.1008, 0.01503, 0.1008, 0.7405, 0.0872, 0.7541, 0.5714, 0.5345, 0.5714, 0.04315, 0.5857, 0.05669, 0.5857, 0.5209, 0.007498, 0.7034, 0.002704, 0.7001, 0.002713, 0.05551, 0.007511, 0.05211, 0.01155, 0.05211, 0.01635, 0.0555, 0.01634, 0.7001, 0.01154, 0.7034, 0.155, 0.02859, 0.169, 0.04215, 0.169, 0.7134, 0.155, 0.727, 0.4137, 0.5243, 0.4097, 0.5243, 0.4097, 0.0533, 0.4137, 0.0533, 0.1908, 0.7034, 0.186, 0.7, 0.186, 0.0555, 0.1908, 0.05211, 0.5308, 0.002472, 0.5308, 0.5751, 0.5172, 0.5751, 0.5172, 0.002472, 0.03295, 0.7134, 0.01853, 0.7001, 0.01853, 0.0555, 0.03295, 0.04215, 0.5768, 0.8751, 0.00408, 0.8751, 0.01764, 0.8615, 0.5632, 0.8615, 0.04244, 0.7229, 0.03295, 0.7134, 0.03295, 0.04215, 0.04244, 0.03266, 0.4354, 0.5345, 0.4354, 0.04316, 0.4494, 0.02959, 0.4494, 0.548, 0.07363, 0.00147, 0.08719, 0.00147, 0.0872, 0.7541, 0.07363, 0.7541, 0.07363, 0.7541, 0.04244, 0.7229, 0.04244, 0.03266, 0.07363, 0.00147, 0.4354, 0.5345, 0.4216, 0.5209, 0.4216, 0.05669, 0.4354, 0.04316, 0.00408, 0.8887, 0.5768, 0.8886, 0.5456, 0.9198, 0.03527, 0.9198, 0.5172, 0.002472, 0.5172, 0.5751, 0.5036, 0.5616, 0.5036, 0.01603, 0.5036, 0.01603, 0.5036, 0.5616, 0.4697, 0.5616, 0.4697, 0.01603, 0.04476, 0.7933, 0.5361, 0.7933, 0.5496, 0.8073, 0.0312, 0.8073, 0.0549, 0.7716, 0.0549, 0.7676, 0.5259, 0.7676, 0.5259, 0.7716, 0.6308, 0.005219, 0.6531, 0.005219, 0.6531, 0.4695, 0.6308, 0.4695, 0.0549, 0.7716, 0.5259, 0.7716, 0.5225, 0.7764, 0.05829, 0.7764, 0.05491, 0.9546, 0.5259, 0.9546, 0.5225, 0.9594, 0.0583, 0.9594, 0.4097, 0.0533, 0.4097, 0.5243, 0.4049, 0.5209, 0.4049, 0.05669, 0.1869, 0.7236, 0.1869, 0.7488, 0.1783, 0.7466, 0.1783, 0.7258, 0.185, 0.7528, 0.175, 0.7503, 0.1783, 0.7466, 0.1869, 0.7488, 0.1737, 0.7478, 0.1737, 0.7246, 0.1783, 0.7258, 0.1783, 0.7466, 0.2293, 0.7246, 0.2293, 0.7478, 0.2247, 0.7466, 0.2247, 0.7258, 0.218, 0.7197, 0.2279, 0.7221, 0.2247, 0.7258, 0.2161, 0.7236, 0.2247, 0.7258, 0.2247, 0.7466, 0.2161, 0.7489, 0.2161, 0.7236, 0.2161, 0.7236, 0.2161, 0.7489, 0.1869, 0.7488, 0.1869, 0.7236, 0.2279, 0.7503, 0.218, 0.7528, 0.2161, 0.7489, 0.2247, 0.7466, 0.218, 0.7528, 0.185, 0.7528, 0.1869, 0.7488, 0.2161, 0.7489, 0.1751, 0.7221, 0.185, 0.7197, 0.1869, 0.7236, 0.1783, 0.7258, 0.185, 0.7197, 0.218, 0.7197, 0.2161, 0.7236, 0.1869, 0.7236])
me_plane.materials.append(mat_window)
me_plane.materials.append(mat_window_g2)
me_plane.use_remesh_preserve_volume = False
me_plane.use_remesh_preserve_attributes = False
me_plane.use_mirror_vertex_groups = False
me_plane.use_paint_bone_selection = False
me_plane.use_paint_mask = True
me_plane.update()
me_plane_002 = bpy.data.meshes.new('Plane.002')
me_plane_002.from_pydata([(-0.3433, -0.03227, 0.4741), (0.3433, -0.03227, -0.4741), (0.3433, -0.03227, 0.4741), (-0.3433, 0.03227, 0.4741), (0.3433, 0.03227, -0.4741), (0.3484, 0.02734, 0.479), (-0.3433, -0.03227, -0.4741), (-0.3433, 0.03227, -0.4741), (0.3484, -0.02152, -0.479), (0.3484, 0.02152, -0.479), (0.3484, -0.02152, 0.479), (0.3484, 0.02152, 0.479), (-0.3484, -0.02152, 0.479), (-0.3484, 0.02152, 0.479), (-0.3433, 0.0166, -0.4741), (-0.3484, -0.02152, -0.479), (-0.3484, -0.02734, -0.479), (-0.3484, -0.02734, 0.479), (-0.3484, 0.02734, -0.479), (-0.3484, 0.02734, 0.479), (0.3433, 0.03227, 0.4741), (0.3484, -0.02734, 0.479), (0.3484, -0.02734, -0.479), (0.3484, 0.02734, -0.479), (-0.3433, -0.0166, -0.4741), (-0.3433, -0.0166, 0.4741), (0.3433, -0.0166, -0.4741), (0.3433, 0.0166, 0.4741), (-0.3433, 0.0166, 0.4741), (0.3433, -0.0166, 0.4741), (0.3433, 0.0166, -0.4741), (-0.3484, 0.02152, -0.479)], [], [(15, 8, 22, 16), (10, 12, 17, 21), (8, 10, 21, 22), (16, 17, 12, 15), (5, 19, 13, 11), (23, 5, 11, 9), (31, 13, 19, 18), (18, 23, 9, 31), (16, 6, 0, 17), (19, 3, 7, 18), (5, 20, 3, 19), (17, 0, 2, 21), (21, 2, 1, 22), (23, 4, 20, 5), (22, 1, 6, 16), (18, 7, 4, 23), (12, 25, 24, 15), (15, 24, 26, 8), (13, 28, 27, 11), (10, 29, 25, 12), (11, 27, 30, 9), (8, 26, 29, 10), (9, 30, 14, 31), (31, 14, 28, 13), (7, 3, 20, 4), (27, 28, 14, 30), (24, 25, 29, 26), (1, 2, 0, 6)])
me_plane_002.polygons.foreach_set('use_smooth', [1, 1, 1, 1, 1, 1, 1, 1, 1, 1, 1, 1, 1, 1, 1, 1, 1, 1, 1, 1, 1, 1, 1, 1, 0, 0, 1, 1])
_k = set([(0, 2), (0, 6), (0, 17), (1, 2), (1, 6), (1, 22), (2, 21), (3, 7), (3, 19), (3, 20), (4, 7), (4, 20), (4, 23), (5, 11), (5, 20), (6, 16), (7, 18), (8, 22), (8, 26), (9, 23), (9, 30), (10, 21), (10, 29), (11, 27), (12, 17), (12, 25), (13, 19), (13, 28), (14, 28), (14, 30), (14, 31), (15, 16), (15, 24), (18, 31), (24, 25), (24, 26), (25, 29), (26, 29), (27, 28), (27, 30)])
me_plane_002.attributes.new('sharp_edge', 'BOOLEAN', 'EDGE').data.foreach_set('value', [ (min(e.vertices), max(e.vertices)) in _k for e in me_plane_002.edges])
_k = {(0, 6): 1.0, (3, 7): 1.0, (9, 23): 1.0, (5, 11): 1.0, (13, 19): 1.0, (15, 16): 1.0, (3, 20): 1.0, (0, 2): 1.0, (1, 2): 1.0, (4, 20): 1.0, (1, 6): 1.0, (4, 7): 1.0, (8, 22): 1.0, (10, 21): 1.0, (12, 17): 1.0, (24, 25): 1.0, (24, 26): 1.0, (27, 28): 1.0, (25, 29): 1.0, (27, 30): 1.0, (26, 29): 1.0, (18, 31): 1.0, (14, 30): 1.0, (14, 28): 1.0, (0, 17): 1.0, (6, 16): 1.0, (7, 18): 1.0, (3, 19): 1.0, (5, 20): 1.0, (2, 21): 1.0, (1, 22): 1.0, (4, 23): 1.0, (15, 24): 1.0, (12, 25): 1.0, (8, 26): 1.0, (11, 27): 1.0, (13, 28): 1.0, (10, 29): 1.0, (9, 30): 1.0, (14, 31): 1.0}
me_plane_002.attributes.new('crease_edge', 'FLOAT', 'EDGE').data.foreach_set('value', [_k.get((min(e.vertices), max(e.vertices)), 0.0) for e in me_plane_002.edges])
_uv = me_plane_002.uv_layers.new(name='UVMap.001')
_uv.uv.foreach_set('vector', [0.4177, 0.6534, 0.5453, 0.6534, 0.5453, 0.6523, 0.4177, 0.6523, 0.5453, 0.6435, 0.4177, 0.6435, 0.4177, 0.6446, 0.5453, 0.6446, 0.7116, 0.3265, 0.7116, 0.5021, 0.7126, 0.5021, 0.7126, 0.3265, 0.7225, 0.329, 0.7225, 0.5045, 0.7236, 0.5045, 0.7236, 0.329, 0.5453, 0.6391, 0.4177, 0.6391, 0.4177, 0.6402, 0.5453, 0.6402, 0.7288, 0.329, 0.7288, 0.5045, 0.7298, 0.5045, 0.7299, 0.329, 0.716, 0.3265, 0.716, 0.5021, 0.7171, 0.5021, 0.7171, 0.3265, 0.4177, 0.649, 0.5453, 0.649, 0.5453, 0.6479, 0.4177, 0.6479, 0.7225, 0.329, 0.7212, 0.3299, 0.7212, 0.5036, 0.7225, 0.5045, 0.7171, 0.5021, 0.7183, 0.5011, 0.7183, 0.3274, 0.7171, 0.3265, 0.5453, 0.6391, 0.5444, 0.6379, 0.4186, 0.6379, 0.4177, 0.6391, 0.4177, 0.6446, 0.4186, 0.6459, 0.5444, 0.6459, 0.5453, 0.6446, 0.7126, 0.5021, 0.7139, 0.5011, 0.7139, 0.3274, 0.7126, 0.3265, 0.7288, 0.329, 0.7275, 0.3299, 0.7275, 0.5036, 0.7288, 0.5045, 0.5453, 0.6523, 0.5444, 0.6511, 0.4186, 0.6511, 0.4177, 0.6523, 0.4177, 0.649, 0.4186, 0.6503, 0.5444, 0.6503, 0.5453, 0.649, 0.7236, 0.5045, 0.7249, 0.5036, 0.7249, 0.3299, 0.7236, 0.329, 0.4177, 0.6534, 0.4186, 0.6547, 0.5444, 0.6547, 0.5453, 0.6534, 0.4177, 0.6402, 0.4186, 0.6415, 0.5444, 0.6415, 0.5453, 0.6402, 0.5453, 0.6435, 0.5444, 0.6423, 0.4186, 0.6423, 0.4177, 0.6435, 0.7298, 0.5045, 0.7311, 0.5036, 0.7312, 0.3299, 0.7299, 0.329, 0.7116, 0.3265, 0.7103, 0.3274, 0.7103, 0.5011, 0.7116, 0.5021, 0.5453, 0.6479, 0.5444, 0.6467, 0.4186, 0.6467, 0.4177, 0.6479, 0.716, 0.3265, 0.7147, 0.3274, 0.7147, 0.5011, 0.716, 0.5021, 0.8064, 0.5273, 0.9802, 0.5273, 0.9802, 0.4014, 0.8064, 0.4014, 0.9786, 0.1359, 0.9786, 0.01009, 0.8049, 0.01009, 0.8049, 0.1359, 0.805, 0.2664, 0.9787, 0.2664, 0.9787, 0.1406, 0.805, 0.1406, 0.8057, 0.3954, 0.9795, 0.3954, 0.9795, 0.2696, 0.8057, 0.2696])
me_plane_002.materials.append(mat_window_g)
me_plane_002.use_remesh_preserve_volume = False
me_plane_002.use_remesh_preserve_attributes = False
me_plane_002.use_mirror_vertex_groups = False
me_plane_002.use_paint_bone_selection = False
me_plane_002.use_paint_mask = True
me_plane_002.update()
arm_armature = bpy.data.armatures.new('Armature')  # bones are not reproduced

# ---- objects
ob_window_armature = bpy.data.objects.new('Window_Armature', arm_armature)
ob_plane_004 = bpy.data.objects.new('Plane.004', me_plane_010)
ob_plane_001 = bpy.data.objects.new('Plane.001', me_plane_001)
ob_plane_003 = bpy.data.objects.new('Plane.003', me_plane_012)
ob_plane = bpy.data.objects.new('Plane', me_plane)
ob_plane_002 = bpy.data.objects.new('Plane.002', me_plane_002)
ob_hemi_001 = bpy.data.objects.new('Hemi.001', light_hemi)
ob_hemi = bpy.data.objects.new('Hemi', light_hemi)

# ---- transforms, parenting, visibility, modifiers, constraints
ob_window_armature.location = (0.0, 0.0, 0.0)
ob_window_armature.lineart.crease_threshold = 0.0
ob_plane_004.parent = ob_window_armature
ob_plane_004.location = (0.0, 0.0, 0.0)
ob_plane_004.lineart.crease_threshold = 0.0
_vg = ob_plane_004.vertex_groups.new(name='Root_Bone')
_vg.add([0, 1, 2, 3, 4, 5, 6, 7, 8, 9, 10, 11, 12, 13, 14, 15, 16, 17, 18, 19, 20, 21, 22, 23], 1.0, 'REPLACE')
_m = ob_plane_004.modifiers.new('Armature', 'ARMATURE')
_m.object = ob_window_armature
ob_plane_001.parent = ob_window_armature
ob_plane_001.location = (0.0, -0.03, 1.498)
ob_plane_001.lineart.crease_threshold = 0.0
_vg = ob_plane_001.vertex_groups.new(name='Root_Bone')
_vg.add([0, 1, 2, 3, 4, 5, 6, 7, 8, 9, 10, 11, 12, 13, 14, 15, 16, 17, 18, 19, 20, 21, 22, 23, 24, 25, 26, 27, 28, 29, 30, 31, 32, 33, 34, 35, 36, 37, 38, 39, 40, 41, 42, 43, 44, 45, 46, 47, 48, 49, 50, 51, 52, 53, 54, 55, 56, 57, 58, 59, 60, 61, 62, 63, 64, 65, 66, 67, 68, 69, 70, 71, 72, 73, 74, 75, 76, 77, 78, 79, 80, 81, 82, 83, 84, 85, 86, 87, 88, 89, 90, 91, 92, 93, 94, 95, 96, 97, 98, 99, 100, 101, 102, 103, 104, 105, 106, 107, 108, 109, 110, 111, 112, 113, 114, 115, 116, 117, 118, 119, 120, 121, 122, 123, 124, 125, 126, 127, 128, 129, 130, 131, 132, 133, 134, 135, 136, 137, 138, 139, 140, 141, 142, 143, 144, 145, 146, 147, 148, 149, 150, 151, 152, 153, 154, 155, 156, 157, 158, 159, 160, 161, 162, 163, 164, 165, 166, 167, 168, 169, 170, 171, 172, 173, 174, 175, 176, 177, 178, 179, 180, 181, 182, 183, 184, 185, 186, 187, 188, 189, 190, 191, 192, 193, 194, 195, 196, 197], 1.0, 'REPLACE')
_m = ob_plane_001.modifiers.new('Subsurf', 'SUBSURF')
_m.uv_smooth = 'PRESERVE_CORNERS'
_m.quality = 2
_m.levels = 2
_m.show_only_control_edges = False
_m = ob_plane_001.modifiers.new('EdgeSplit', 'EDGE_SPLIT')
_m.use_edge_angle = False
_m = ob_plane_001.modifiers.new('Armature', 'ARMATURE')
_m.object = ob_window_armature
ob_plane_003.parent = ob_window_armature
ob_plane_003.location = (0.3974, 0.02575, 1.5)
ob_plane_003.lineart.crease_threshold = 0.0
_vg = ob_plane_003.vertex_groups.new(name='Window_Bone')
_vg = ob_plane_003.vertex_groups.new(name='Window_Handle_Bone')
_vg.add([0, 1, 2, 3, 4, 5, 6, 7, 8, 9, 10, 11, 12, 13, 14, 15, 16, 17, 18, 19, 20, 21, 22, 23, 24, 25, 26, 27, 28, 29, 30, 31, 32, 33, 34, 35, 36, 37, 38, 39, 40, 41, 42, 43, 44, 45, 46, 47, 48, 49, 50, 51, 52, 53, 54, 55, 56, 57, 58, 59, 60, 61, 62, 63, 64, 65, 66], 1.0, 'REPLACE')
_m = ob_plane_003.modifiers.new('Subsurf', 'SUBSURF')
_m.uv_smooth = 'PRESERVE_CORNERS'
_m.quality = 2
_m.levels = 2
_m.show_only_control_edges = False
_m = ob_plane_003.modifiers.new('EdgeSplit', 'EDGE_SPLIT')
_m.use_edge_angle = False
_m = ob_plane_003.modifiers.new('Armature', 'ARMATURE')
_m.object = ob_window_armature
ob_plane.parent = ob_window_armature
ob_plane.location = (-0.4299, 0.03996, 1.51)
ob_plane.lineart.crease_threshold = 0.0
_vg = ob_plane.vertex_groups.new(name='Window_Bone')
_vg.add([0, 1, 2, 3, 4, 5, 6, 7, 8, 9, 10, 11, 12, 13, 14, 15, 16, 17, 18, 19, 20, 21, 22, 23, 24, 25, 26, 27, 28, 29, 30, 31, 32, 33, 34, 35, 36, 37, 38, 39, 40, 41, 42, 43, 44, 45, 46, 47, 48, 49, 50, 51, 52, 53, 54, 55, 56, 57, 58, 59, 60, 61, 62, 63, 64, 65, 66, 67, 68, 69, 70, 71, 72, 73, 74, 75, 76, 77, 78, 79, 80, 81, 82, 83, 84, 85, 86, 87, 88, 89, 90, 91, 92, 93, 94, 95, 96, 97, 98, 99, 100, 101, 102, 103, 104, 105, 106, 107, 108, 109, 110, 111, 112, 113, 114, 115, 116, 117, 118, 119, 120, 121, 122, 123, 124, 125, 126, 127, 128, 129, 130, 131, 132, 133, 134, 135, 136, 137, 138, 139, 140, 141, 142, 143, 144, 145, 146, 147, 148, 149, 150, 151, 152, 153, 154, 155, 156, 157, 158, 159, 160, 161, 162, 163, 164, 165, 166, 167, 168, 169, 170, 171, 172, 173, 174, 175, 176, 177, 178, 179, 180, 181, 182, 183, 184, 185, 186, 187, 188, 189, 190, 191, 192, 193, 194, 195, 196, 197, 198, 199, 200, 201, 202, 203, 204, 205, 206, 207, 208, 209, 210, 211, 212, 213, 214, 215, 216, 217, 218, 219, 220, 221, 222, 223, 224, 225, 226, 227, 228, 229, 230, 231, 232, 233, 234, 235, 236, 237, 238, 239, 240, 241, 242, 243, 244, 245, 246], 1.0, 'REPLACE')
_m = ob_plane.modifiers.new('Subsurf', 'SUBSURF')
_m.uv_smooth = 'PRESERVE_CORNERS'
_m.quality = 2
_m.levels = 2
_m.show_only_control_edges = False
_m = ob_plane.modifiers.new('EdgeSplit', 'EDGE_SPLIT')
_m = ob_plane.modifiers.new('Armature', 'ARMATURE')
_m.object = ob_window_armature
ob_plane_002.parent = ob_window_armature
ob_plane_002.location = (-0.002321, 0.07299, 1.5)
ob_plane_002.lineart.crease_threshold = 0.0
_vg = ob_plane_002.vertex_groups.new(name='Window_Bone')
_vg.add([0, 1, 2, 3, 4, 5, 6, 7, 8, 9, 10, 11, 12, 13, 14, 15, 16, 17, 18, 19, 20, 21, 22, 23, 24, 25, 26, 27, 28, 29, 30, 31], 1.0, 'REPLACE')
_m = ob_plane_002.modifiers.new('Subsurf', 'SUBSURF')
_m.uv_smooth = 'PRESERVE_CORNERS'
_m.quality = 2
_m.show_only_control_edges = False
_m = ob_plane_002.modifiers.new('EdgeSplit', 'EDGE_SPLIT')
_m.use_edge_angle = False
_m = ob_plane_002.modifiers.new('Armature', 'ARMATURE')
_m.object = ob_window_armature
ob_hemi_001.location = (0.3297, 3.008, 3.955)
ob_hemi_001.rotation_euler = (-1.116, 0.1749, 0.09052)
ob_hemi_001.lineart.crease_threshold = 0.0
ob_hemi.location = (0.3543, -1.398, 1.841)
ob_hemi.rotation_euler = (0.8913, 0.1749, 0.09052)
ob_hemi.lineart.crease_threshold = 0.0

# ---- collection membership
col_collection_1.objects.link(ob_window_armature)
col_collection_1.objects.link(ob_plane_004)
col_collection_1.objects.link(ob_plane_001)
col_collection_1.objects.link(ob_plane_003)
col_collection_1.objects.link(ob_plane)
col_collection_1.objects.link(ob_plane_002)
col_collection_1.objects.link(ob_hemi_001)
col_collection_1.objects.link(ob_hemi)

# ---- scene / render settings (as saved in the file)
scene.frame_start = 1; scene.frame_end = 200; scene.frame_set(0)
scene.render.engine = 'BLENDER_EEVEE_NEXT'
scene.render.image_settings.color_mode = 'RGB'
scene.render.image_settings.compression = 90
scene.render.resolution_percentage = 50
scene.render.dither_intensity = 0.0
scene.render.use_bake_clear = False
scene.render.bake_margin = 30
scene.render.bake_bias = 0.0
scene.cycles.use_denoising = False
scene.cycles.samples = 10
scene.cycles.sampling_pattern = 'TABULATED_SOBOL'
scene.cycles.light_sampling_threshold = 0.0
scene.cycles.use_adaptive_sampling = False
scene.cycles.use_light_tree = False
scene.cycles.blur_glossy = 0.0
scene.cycles.volume_bounces = 1
scene.cycles.pixel_filter_type = 'GAUSSIAN'
scene.cycles.sample_clamp_indirect = 0.0
scene.view_settings.view_transform = 'Standard'
bpy.context.view_layer.update()

# ---- added for rendering (the .blend has no active camera): camera
cam_auto = bpy.data.cameras.new('AutoCamera')
cam_auto.lens = 50.0
cam_auto.sensor_width = 36.0
cam_auto.clip_end = 1000.0
ob_auto_camera = bpy.data.objects.new('AutoCamera', cam_auto)
scene.collection.objects.link(ob_auto_camera)
ob_auto_camera.location = (3.4882, -4.19584, 4.04056)
ob_auto_camera.rotation_euler = (1.09748, -7.21219e-08, 0.694738)
scene.camera = ob_auto_camera
bpy.context.view_layer.update()
